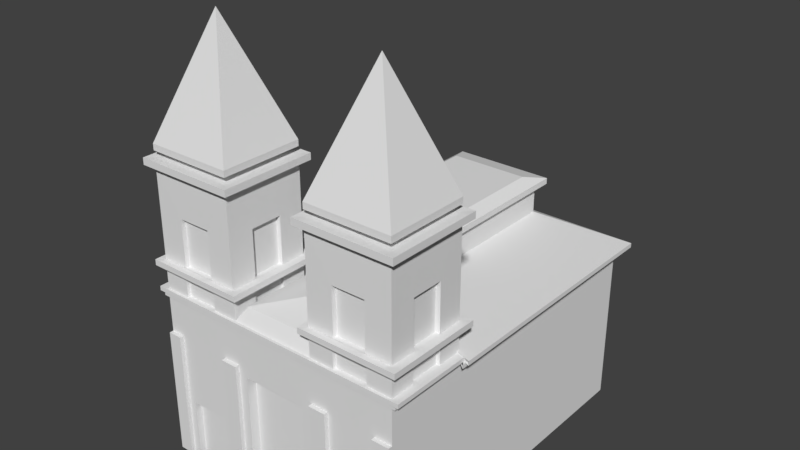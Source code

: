 # Source: Iglesia.blend  (saved by Blender 2.77.0; exported with 4.5.12 LTS)
import bpy
from mathutils import Matrix  # noqa: F401  (used for matrix-valued properties, if any)

bpy.ops.wm.read_factory_settings(use_empty=True)
scene = bpy.context.scene
scene.name = 'Scene'

# ---- collections
col_collection_1 = bpy.data.collections.new('Collection 1'); scene.collection.children.link(col_collection_1)

# ---- world
world_world = bpy.data.worlds.new('World'); scene.world = world_world
world_world.color = (0.05088, 0.05088, 0.05088)
world_world.use_sun_shadow = False
world_world.sun_shadow_jitter_overblur = 0.0
world_world.cycles.sampling_method = 'MANUAL'

# ---- meshes
me_cube_002 = bpy.data.meshes.new('Cube.002')
me_cube_002.from_pydata([(-0.7661, -0.9913, -1.799), (-0.767, -0.991, 2.241), (-0.7661, 1.034, -1.799), (-0.765, 1.032, 2.241), (-0.02583, -0.9913, -1.799), (-0.02626, -0.9915, 2.242), (-0.02583, 1.034, -1.799), (-0.02648, 1.032, 2.242), (-0.7639, -0.3189, 2.241), (-0.7661, -0.3188, -1.799), (-0.02713, -0.3185, 2.241), (-0.02583, -0.3188, -1.799), (-0.7666, 0.358, 2.241), (-0.02583, 0.3576, -1.799), (-0.7661, 0.3576, -1.799), (-0.02604, 0.3577, 2.242), (-0.6115, 0.3576, 2.242), (-0.1808, 0.3576, 2.817), (-0.1808, 0.3576, 2.242), (-0.02583, -0.3188, 5.176), (-0.02583, -0.9913, 5.176), (-0.7661, -0.9913, 5.176), (-0.7661, -0.3188, 5.176), (-0.5393, 0.3932, 2.934), (-0.7661, -0.9913, 2.148), (-0.7661, 1.034, 2.148), (-0.02583, 1.034, 2.148), (-0.02583, -0.9913, 2.148), (-0.02583, -0.3188, 2.148), (-0.7661, -0.3188, 2.148), (-0.02583, 0.3576, 2.148), (-0.7661, 0.3576, 2.148), (-0.7661, 1.034, 2.054), (-0.02583, 1.034, 2.054), (-0.02583, -0.9913, 2.054), (-0.02583, -0.3188, 2.054), (-2.97, -0.8517, 1.601), (-0.02583, 0.3576, 2.054), (-2.97, -0.9913, 1.204), (-0.7661, -0.9913, 2.054), (-0.5393, 0.3932, 4.036), (-0.2555, 0.3932, 4.036), (-0.2555, 0.3932, 2.934), (-0.5393, 0.3576, 2.934), (-0.767, -0.991, 5.042), (-0.7639, -0.3189, 5.042), (-0.02626, -0.9915, 5.043), (-0.02713, -0.3185, 5.043), (-0.7639, -0.3189, 2.817), (-0.767, -0.991, 2.817), (-0.02626, -0.9915, 2.817), (-0.02713, -0.3185, 2.817), (-0.5393, 0.3576, 4.036), (-0.2555, 0.3576, 4.036), (-0.2555, 0.3576, 2.934), (-0.05585, 0.5575, 2.642), (-0.05585, 0.5575, 2.242), (-0.05585, 0.8303, 2.642), (-0.05585, 0.8303, 2.242), (-0.02583, 0.5575, 2.642), (-0.767, -0.991, 2.932), (-0.02626, -0.9915, 2.932), (-0.02713, -0.3185, 2.932), (-0.7639, -0.3189, 2.932), (-0.7661, 1.034, 1.601), (-0.02583, 1.034, 1.601), (-0.02583, -0.9913, 1.601), (-0.02583, -0.3188, 1.601), (-2.97, 0.3576, 1.601), (-0.02583, 0.3576, 1.601), (-2.97, -0.3188, 1.601), (-0.7661, -0.9913, 1.601), (-0.7661, 1.034, 1.204), (-0.02583, 1.034, 1.204), (-0.02583, -0.9913, 1.204), (-0.02583, -0.3188, 1.204), (-2.97, 1.034, 1.601), (-0.02583, 0.3576, 1.204), (-2.97, 1.034, 2.054), (-0.7661, -0.9913, 1.204), (-0.1242, -0.4082, 5.176), (-0.1242, -0.9019, 5.176), (-0.6677, -0.9019, 5.176), (-0.6677, -0.4082, 5.176), (-0.02583, 0.5575, 2.242), (-0.02583, 0.8303, 2.642), (-0.02583, 0.8303, 2.242), (-0.8274, 0.4537, 2.942), (-0.1242, -0.4082, 5.318), (-0.1242, -0.9019, 5.318), (-0.6677, -0.9019, 5.318), (-0.6677, -0.4082, 5.318), (-0.8274, 0.4537, 2.808), (-0.8271, 0.4632, 5.032), (-0.8271, 0.4632, 5.187), (-0.7671, 0.4971, 5.473), (-0.02484, -0.3179, 5.329), (-0.02484, -0.9922, 5.329), (-0.7671, -0.9922, 5.329), (-0.7671, -0.3179, 5.329), (-0.02484, -0.3179, 5.473), (-0.02484, -0.9922, 5.473), (-0.7671, -0.9922, 5.473), (-0.7671, -0.3179, 5.473), (-0.396, -0.655, 8.153), (-0.7671, 0.4971, 5.329), (-0.6677, 0.5499, 5.318), (-0.6677, 0.5499, 5.176), (-0.7661, 0.4976, 2.932), (-0.7661, 0.4976, 2.817), (-0.7661, 0.4976, 5.043), (-0.7661, 0.4976, 5.176), (0.0354, 0.4537, 2.942), (0.0354, 0.4537, 2.808), (-0.4933, 0.7828, 7.45), (-0.02583, 0.4976, 2.932), (-0.02583, 0.4976, 2.817), (0.03516, -0.2654, 5.187), (0.03516, -1.049, 5.187), (-0.8271, -1.049, 5.187), (-0.8271, -0.2654, 5.187), (-0.02583, 0.4976, 2.242), (0.0354, 0.9111, 2.942), (-0.8271, -1.049, 5.032), (-0.8274, 0.9111, 2.942), (0.03516, -1.049, 5.032), (0.03516, -0.2654, 5.032), (0.0354, 0.9111, 2.808), (-0.8274, 0.9111, 2.808), (-0.8271, -0.2654, 5.032), (-0.7898, -1.056, 2.145), (-0.7898, -1.056, 2.245), (-0.7898, 0.3792, 2.245), (-0.7898, 1.099, 2.245), (-0.002119, 1.099, 2.245), (-0.00212, -0.3405, 2.245), (-0.00212, -1.056, 2.245), (-0.7898, -0.3405, 2.245), (-0.00212, 0.3792, 2.245), (-0.7898, 1.099, 2.145), (-0.002119, 1.099, 2.145), (-0.00212, -1.056, 2.145), (-0.00212, -0.3405, 2.145), (-2.97, 0.4909, 2.054), (-0.00212, 0.3792, 2.145), (-2.97, -0.8517, 2.054), (-0.778, -1.024, 2.053), (-0.778, -1.024, 2.15), (-0.778, 0.3684, 2.15), (-0.778, -0.3296, 2.15), (-0.01395, 0.3684, 2.15), (-0.01395, 1.066, 2.15), (-0.01395, -0.3296, 2.15), (-0.01395, -1.024, 2.15), (-0.778, 1.066, 2.15), (-0.778, 1.066, 2.053), (-0.01395, 1.066, 2.053), (-0.01395, -1.024, 2.053), (-0.01395, -0.3296, 2.053), (-2.97, -0.9913, 2.054), (-0.01395, 0.3684, 2.053), (-2.97, -0.9913, 1.601), (-0.8274, -0.2746, 2.942), (-0.8274, -0.2746, 2.808), (-0.8274, -1.058, 2.808), (0.0354, -1.058, 2.808), (0.0354, -0.2746, 2.808), (-0.8271, 0.9204, 5.032), (-0.8271, 0.9204, 5.187), (-0.7671, 0.8907, 5.473), (-0.7671, 0.8907, 5.329), (-0.6677, 0.8381, 5.318), (-0.6677, 0.8381, 5.176), (-0.02583, 0.8902, 2.932), (-0.7661, 0.8901, 2.932), (-0.8274, -1.058, 2.942), (0.0354, -1.058, 2.942), (0.0354, -0.2746, 2.942), (-0.02583, 0.8902, 2.817), (-0.7661, 0.8901, 2.817), (-0.7661, 0.8901, 5.043), (-0.7661, 0.8901, 5.176), (-0.02583, 0.8902, 2.242), (-0.06624, 0.5635, 2.934), (-0.06624, 0.5635, 4.036), (-0.06624, 0.8221, 4.036), (-0.06624, 0.8221, 2.934), (-0.02583, 0.5635, 2.934), (-0.02583, 0.5635, 4.036), (-0.02583, 0.8221, 4.036), (-3.002, -0.3455, 2.048), (-0.02583, 0.9253, 1.204), (-2.97, -0.3188, 2.054), (-0.02583, 0.9253, 1.601), (-0.02583, 0.8221, 2.934), (0.0354, 1.075, 2.942), (0.0354, 0.291, 2.942), (-0.8274, 0.291, 2.942), (0.0354, 1.075, 2.808), (0.0354, 0.291, 2.808), (-2.97, 0.3576, 2.054), (-0.02583, 0.9253, 2.054), (-0.7661, 0.9253, 2.148), (-0.02583, 0.9253, 2.148), (-0.8274, 0.291, 2.808), (-0.8274, 1.075, 2.808), (-0.02583, 0.9253, 2.242), (-0.7661, 0.9253, -1.799), (-0.02583, 0.9253, -1.799), (-0.7661, 0.9253, 2.242), (-0.8274, 1.075, 2.942), (-0.8271, 1.084, 5.032), (0.03516, 1.084, 5.032), (0.03516, 0.3006, 5.032), (-0.002119, 0.9833, 2.245), (-0.7898, 0.9833, 2.245), (-0.002119, 0.9833, 2.145), (-3.002, 0.3839, 2.048), (-0.02583, -0.5273, 2.934), (-0.02583, -0.5273, 4.036), (-0.02583, -0.7859, 4.036), (-0.02583, -0.7859, 2.934), (-0.06624, -0.5273, 2.934), (-0.06624, -0.5273, 4.036), (-0.06624, -0.7859, 4.036), (-0.06624, -0.7859, 2.934), (-0.8271, 0.3006, 5.032), (-0.8271, 1.084, 5.187), (-0.8271, 0.3006, 5.187), (0.03516, 0.3006, 5.187), (-0.01395, 0.9544, 2.15), (-0.778, 0.9544, 2.15), (-0.01395, 0.9544, 2.053), (-2.97, 0.4909, 2.148), (0.03516, 1.084, 5.187), (-0.396, 0.6943, 8.153), (-0.7671, 1.032, 5.473), (-0.7671, 0.3572, 5.473), (-0.02484, 0.3572, 5.473), (-0.02484, 1.032, 5.473), (-0.7671, 1.032, 5.329), (-0.7671, 0.3572, 5.329), (-0.7661, 0.4909, -1.799), (-0.02583, 0.4909, 2.242), (-0.02484, 0.3572, 5.329), (-0.7661, 0.4909, 2.148), (-2.97, -0.8517, 2.148), (-0.02484, 1.032, 5.329), (-0.6677, 0.9412, 5.318), (-0.6677, 0.4475, 5.318), (-2.97, 0.3576, 2.148), (-3.014, -1.105, 2.145), (-0.1242, 0.4475, 5.318), (-0.1242, 0.9412, 5.318), (-0.6677, 0.9412, 5.176), (-0.6677, 0.4475, 5.176), (-0.1242, 0.4475, 5.176), (-0.1242, 0.9412, 5.176), (-0.7639, 1.031, 2.932), (-0.02713, 1.031, 2.932), (-0.00212, 0.521, 2.245), (-2.97, -0.9913, 2.148), (-0.778, 0.506, 2.15), (-2.97, -0.3188, 2.148), (-0.02626, 0.3578, 2.932), (-0.767, 0.3584, 2.932), (-0.02713, 1.031, 2.817), (-0.02626, 0.3578, 2.817), (-0.767, 0.3584, 2.817), (-0.7639, 1.031, 2.817), (-0.02713, 1.031, 5.043), (-0.02583, 0.4909, 1.204), (-0.02583, 0.4909, 1.601), (-0.02626, 0.3578, 5.043), (-0.7639, 1.031, 5.042), (-0.767, 0.3584, 5.042), (-0.02583, 0.4909, 2.054), (-0.02583, 0.4909, 2.148), (-0.7661, 1.031, 5.176), (-0.02583, 0.4909, -1.799), (-0.7661, 0.4909, 2.242), (-0.7661, 0.3581, 5.176), (-0.02583, 0.3581, 5.176), (-0.02583, 1.031, 5.176), (-0.01395, 0.506, 2.15), (-0.00212, 0.521, 2.145), (-0.02583, 0.8622, -0.4123), (-0.02583, 0.8622, -1.799), (-0.7898, 0.521, 2.245), (-0.01395, 0.506, 2.053), (-0.02583, 0.5553, -0.4123), (-0.02583, 0.5553, -1.799), (-0.7661, -0.4592, -1.799), (-0.02583, -0.4592, 2.242), (-0.7661, -0.4592, 2.242), (-0.02583, -0.4592, -1.799), (-0.7661, -0.4592, 5.176), (-0.7661, -0.4592, 2.148), (-0.02583, -0.4592, 2.148), (-3.014, -0.3569, 2.145), (-0.02583, -0.4592, 2.054), (-0.7661, -0.4592, 5.043), (-0.7661, -0.4592, 2.817), (-0.02583, -0.4592, 2.817), (-0.7661, -0.4592, 2.932), (-0.02583, -0.4592, 2.932), (-2.97, 0.3576, 1.204), (-0.02583, -0.4592, 1.601), (-2.97, 0.4909, -1.799), (-0.02583, -0.4592, 1.204), (-0.6677, -0.5113, 5.176), (-0.6677, -0.5113, 5.318), (-0.7671, -0.4587, 5.329), (-0.7671, -0.4587, 5.473), (-0.8271, -0.429, 5.187), (-0.8271, -0.429, 5.032), (-0.00212, -0.4899, 2.245), (-0.7898, -0.4899, 2.245), (-2.97, -0.3188, 1.204), (-0.00212, -0.4899, 2.145), (-0.778, -0.4746, 2.15), (-0.01395, -0.4746, 2.15), (-2.97, -0.3188, -1.799), (-0.01395, -0.4746, 2.053), (-0.8274, -0.4383, 2.808), (0.0354, -0.4383, 2.808), (-0.8274, -0.4383, 2.942), (0.0354, -0.4383, 2.942), (-0.7661, -0.8517, -1.799), (-0.02583, -0.8517, 2.242), (-0.7661, -0.8517, 2.148), (-2.97, 0.3576, -1.799), (-0.02583, -0.8517, 2.817), (-0.02583, -0.8517, 2.932), (-2.97, -0.9913, -1.799), (-2.97, -0.8517, -1.799), (-0.4933, -0.5666, 7.45), (-0.00212, -0.9076, 2.245), (-2.97, 1.034, -1.799), (-0.778, -0.8797, 2.15), (-2.97, 1.034, 1.204), (0.0354, -0.8957, 2.808), (0.0354, -0.8957, 2.942), (-0.7661, -0.8517, 2.242), (-0.02583, -0.8517, -1.799), (-0.7661, -0.8517, 5.176), (-0.02583, -0.8517, 2.148), (-0.02583, -0.8517, 2.054), (-0.7661, -0.8517, 5.043), (-0.7661, -0.8517, 2.817), (-0.7661, -0.8517, 2.932), (-0.02583, -0.8517, 1.601), (-0.02583, -0.8517, 1.204), (-0.6677, -0.7994, 5.176), (-0.6677, -0.7994, 5.318), (-0.7671, -0.8523, 5.329), (-0.7671, -0.8523, 5.473), (-0.8271, -0.8862, 5.187), (-0.8271, -0.8862, 5.032), (-0.7898, -0.9076, 2.245), (-0.00212, -0.9076, 2.145), (-0.01395, -0.8797, 2.15), (-0.01395, -0.8797, 2.053), (-0.8274, -0.8957, 2.808), (-0.8274, -0.8957, 2.942), (0.01081, 1.034, 1.204), (0.01081, 1.034, -1.799), (0.01081, -0.9913, 1.204), (0.01081, -0.9913, -1.799), (0.01081, 0.9253, -1.799), (0.01081, -0.4592, -1.799), (0.01081, -0.3188, -1.799), (0.01081, -0.3188, 1.204), (0.01081, 0.3576, 1.204), (0.01081, 0.3576, -1.799), (0.01081, 0.9253, 1.204), (0.01081, -0.4592, 1.204), (0.01081, 0.4909, 1.204), (0.01081, 0.4909, -1.799), (0.01081, -0.8517, -1.799), (0.01081, -0.8517, 1.204), (-0.02583, -0.519, 2.242), (-0.02583, -0.519, 2.642), (-0.02583, -0.7919, 2.242), (-0.02583, -0.7919, 2.642), (-0.05585, -0.519, 2.242), (-0.05585, -0.519, 2.642), (-0.05585, -0.7919, 2.242), (-0.05585, -0.7919, 2.642), (-0.2555, -0.9918, 2.934), (-0.2555, -0.9918, 4.036), (-0.5393, -0.9918, 4.036), (-0.5393, -0.9918, 2.934), (-0.2555, -0.9562, 2.934), (-0.2555, -0.9562, 4.036), (-0.5393, -0.9562, 4.036), (-0.5393, -0.9562, 2.934), (-0.1808, -0.9918, 2.242), (-0.1808, -0.9918, 2.817), (-0.6115, -0.9918, 2.242), (-0.6115, -0.9918, 2.817), (-0.2464, -0.9918, 2.242), (-0.2464, -0.9918, 2.642), (-0.5459, -0.9918, 2.242), (-0.5459, -0.9918, 2.642), (-0.2464, -0.9653, 2.242), (-0.2464, -0.9653, 2.642), (-0.5459, -0.9653, 2.242), (-0.5459, -0.9653, 2.642), (-0.5459, 0.384, 2.242), (-0.6115, 0.3576, 2.817), (-0.2464, 0.3576, 2.642), (-0.5459, 0.3576, 2.242), (-0.2464, 0.3576, 2.242), (-0.2464, 0.384, 2.242), (-0.5459, 0.3576, 2.642), (-0.2464, 0.384, 2.642), (-0.7689, -0.7824, 2.933), (-0.7689, -0.7824, 4.035), (-0.7689, -0.5248, 4.035), (-0.7689, -0.5248, 2.933), (-0.7285, -0.7824, 2.933), (-0.7285, -0.7824, 4.035), (-0.7285, -0.5248, 4.035), (-0.7285, -0.5248, 2.933), (-0.7689, -0.8501, 2.24), (-0.7689, -0.8501, 2.816), (-0.7689, -0.4593, 2.24), (-0.7689, -0.4593, 2.816), (-0.7689, -0.7906, 2.24), (-0.7689, -0.7906, 2.64), (-0.7689, -0.5188, 2.24), (-0.7689, -0.5188, 2.64), (-0.7389, -0.7906, 2.24), (-0.7389, -0.7906, 2.64), (-0.7389, -0.5188, 2.24), (-0.7389, -0.5188, 2.64), (-0.5332, -0.3169, 2.933), (-0.5332, -0.3169, 4.035), (-0.2525, -0.3169, 4.035), (-0.2525, -0.3169, 2.933), (-0.5332, -0.3525, 2.933), (-0.5332, -0.3525, 4.035), (-0.2525, -0.3525, 4.035), (-0.2525, -0.3525, 2.933), (-0.607, -0.3169, 2.24), (-0.607, -0.3169, 2.816), (-0.1811, -0.3169, 2.24), (-0.1811, -0.3169, 2.816), (-0.5421, -0.3169, 2.24), (-0.5421, -0.3169, 2.64), (-0.246, -0.3169, 2.24), (-0.246, -0.3169, 2.64), (-0.5421, -0.3433, 2.24), (-0.5421, -0.3433, 2.64), (-0.246, -0.3433, 2.24), (-0.246, -0.3433, 2.64), (-0.5459, 0.384, 2.642), (-0.7689, 0.567, 2.933), (-0.7689, 0.567, 4.035), (-0.7689, 0.8245, 4.035), (-0.7689, 0.8245, 2.933), (-0.7285, 0.567, 2.933), (-0.7285, 0.567, 4.035), (-0.7285, 0.8245, 4.035), (-0.7285, 0.8245, 2.933), (-0.7689, 0.4993, 2.24), (-0.7689, 0.4993, 2.816), (-0.7689, 0.8901, 2.24), (-0.7689, 0.8901, 2.816), (-0.7689, 0.5588, 2.24), (-0.7689, 0.5588, 2.64), (-0.7689, 0.8305, 2.24), (-0.7689, 0.8305, 2.64), (-0.7389, 0.5588, 2.24), (-0.7389, 0.5588, 2.64), (-0.7389, 0.8305, 2.24), (-0.7389, 0.8305, 2.64), (-0.5332, 1.033, 2.933), (-0.5332, 1.033, 4.035), (-0.2525, 1.033, 4.035), (-0.2525, 1.033, 2.933), (-0.5332, 0.9969, 2.933), (-0.5332, 0.9969, 4.035), (-0.2525, 0.9969, 4.035), (-0.2525, 0.9969, 2.933), (-0.607, 1.033, 2.24), (-0.607, 1.033, 2.816), (-0.1811, 1.033, 2.24), (-0.1811, 1.033, 2.816), (-0.5421, 1.033, 2.24), (-0.5421, 1.033, 2.64), (-0.246, 1.033, 2.24), (-0.246, 1.033, 2.64), (-0.5421, 1.006, 2.24), (-0.5421, 1.006, 2.64), (-0.246, 1.006, 2.24), (-0.246, 1.006, 2.64), (-0.02583, -0.8087, -1.799), (-0.02583, -0.5023, -1.799), (-0.02583, -0.5023, -0.4425), (-0.02583, -0.8087, -0.4425), (-0.08313, 0.8622, -1.799), (-0.08313, 0.8622, -0.4123), (-0.08313, 0.5553, -1.799), (-0.08313, 0.5553, -0.4123), (-0.08313, -0.8087, -1.799), (-0.08313, -0.5023, -1.799), (-0.08313, -0.5023, -0.4425), (-0.08313, -0.8087, -0.4425), (-0.02583, -0.2221, -1.799), (-0.02583, 0.2823, -1.799), (-0.02583, 0.2823, 0.9913), (-0.02583, -0.2256, 1.007), (-0.11, -0.2221, -1.799), (-0.11, 0.2823, -1.799), (-0.11, 0.2823, 0.9913), (-0.11, -0.2256, 1.007), (-0.09368, 0.2848, 2.585), (-0.09457, -0.2456, 2.585), (-0.6966, -0.2459, 2.585), (-0.6988, 0.285, 2.585), (-0.3958, 0.01891, 2.744), (-0.7661, 1.034, 1.204), (-0.7661, 1.034, -1.799), (-0.7661, -0.8517, -1.799), (-0.7661, -0.9913, -1.799), (-0.7661, 0.3576, -1.799), (-0.7661, -0.3188, -1.799), (-0.7661, 0.4909, -1.799), (-0.7661, -0.3188, 2.148), (-0.7661, -0.9913, 2.148), (-0.7107, -1.105, 2.145), (-0.7661, 0.3576, 2.148), (-0.7661, -0.8517, 2.148), (-0.7661, 0.4909, 2.148), (-0.7661, -0.9913, 1.601), (-0.7661, -0.9913, 2.054), (-0.7661, 1.034, 2.054), (-0.7661, 1.034, 1.601), (-0.7661, -0.9913, 1.204), (-2.823, -0.3373, 2.5), (-0.7107, -1.105, 2.249), (-0.7898, 0.9833, 2.245), (-0.7107, 1.147, 2.249), (-0.7898, -0.4899, 2.245), (-0.7898, -0.3405, 2.245), (-0.7898, 0.3792, 2.245), (-0.7107, 1.147, 2.145), (-0.9606, -0.3373, 2.5), (-2.823, 0.1898, 2.5), (-0.9606, -0.2877, 2.5), (-0.7661, 1.034, 2.148), (-0.6983, -1.071, 2.048), (-0.6983, -1.071, 2.15), (-0.778, 0.3684, 2.15), (-0.778, -0.3296, 2.15), (-0.778, -0.8797, 2.15), (-0.778, 0.506, 2.15), (-0.6983, 1.113, 2.15), (-0.6983, 1.113, 2.048), (-2.823, -0.2877, 2.5), (-0.9606, 0.1898, 2.5), (-0.9606, 0.1424, 2.5), (-0.9606, -0.09813, 2.5), (-0.9606, -0.1481, 2.5), (-0.7661, 0.9253, 2.148), (-0.7661, 0.9253, -1.799), (-0.9606, 0.3829, 2.5), (-0.7898, 0.521, 2.245), (-0.778, 0.9544, 2.15), (-0.9606, 0.3443, 2.5), (-0.7661, -0.4592, -1.799), (-0.7661, -0.4592, 2.148), (-2.823, 0.3829, 2.5), (-2.823, 0.3443, 2.5), (-2.823, -0.1481, 2.5), (-0.7898, -0.9076, 2.245), (-2.823, 0.1424, 2.5), (-0.778, -0.4746, 2.15), (-2.823, -0.09813, 2.5), (-2.97, 0.4909, 1.601), (-2.97, -0.8517, 1.204), (-2.97, 0.4909, 1.204), (-3.014, -1.105, 2.249), (-3.014, 1.027, 2.249), (-3.014, 1.147, 2.249), (-3.014, -0.513, 2.249), (-3.014, -0.3569, 2.249), (-3.014, 0.3952, 2.249), (-3.014, 1.147, 2.145), (-3.014, 0.3952, 2.145), (-3.014, -0.9495, 2.145), (-3.014, 0.5435, 2.145), (-2.97, 1.034, 2.148), (-3.002, -1.071, 2.048), (-3.002, -1.071, 2.15), (-3.002, 0.3839, 2.15), (-3.002, -0.3455, 2.15), (-3.002, -0.9204, 2.15), (-3.002, 0.5277, 2.15), (-3.002, 1.113, 2.15), (-3.002, 1.113, 2.048), (-3.002, -0.9204, 2.048), (-3.002, 0.5277, 2.048), (-2.97, 0.9253, 1.204), (-2.97, 0.9253, 1.601), (-2.97, 0.9253, 2.054), (-2.97, 0.9253, 2.148), (-2.97, 0.9253, -1.799), (-3.014, 1.027, 2.145), (-3.014, 0.5435, 2.249), (-3.002, 0.9963, 2.15), (-3.002, 0.9963, 2.048), (-2.97, -0.4592, -1.799), (-2.97, -0.4592, 2.148), (-2.97, -0.4592, 2.054), (-2.97, -0.4592, 1.601), (-2.97, -0.4592, 1.204), (-3.014, -0.9495, 2.249), (-3.014, -0.513, 2.145), (-3.002, -0.497, 2.15), (-3.002, -0.497, 2.048), (-2.823, -0.3373, 3.258), (-2.823, -0.2877, 3.258), (-2.823, -0.1481, 3.258), (-2.823, 0.1424, 3.258), (-2.823, 0.1898, 3.258), (-2.823, 0.3443, 3.258), (-0.9606, -0.3373, 3.258), (-0.9606, -0.2877, 3.258), (-0.9606, 0.3829, 3.258), (-2.823, 0.3829, 3.258), (-0.9606, 0.3443, 3.258), (-0.9606, -0.09813, 3.258), (-2.823, -0.09813, 3.258), (-0.9606, -0.1481, 3.258), (-0.9606, 0.1424, 3.258), (-0.9606, 0.1898, 3.258), (-2.702, -0.2904, 3.443), (-2.702, -0.2472, 3.443), (-2.702, -0.1258, 3.443), (-2.702, 0.1269, 3.443), (-2.702, 0.1682, 3.443), (-2.702, 0.3026, 3.443), (-1.082, -0.2904, 3.443), (-1.082, -0.2472, 3.443), (-1.082, 0.3362, 3.443), (-2.702, 0.3362, 3.443), (-1.082, 0.3026, 3.443), (-1.082, -0.08232, 3.443), (-2.702, -0.08232, 3.443), (-1.082, -0.1258, 3.443), (-1.082, 0.1269, 3.443), (-1.082, 0.1682, 3.443), (-2.934, -0.3802, 3.135), (-2.934, -0.3247, 3.135), (-2.934, -0.1685, 3.135), (-2.934, 0.1565, 3.135), (-2.934, 0.2096, 3.135), (-2.934, 0.3824, 3.135), (-0.8499, -0.3802, 3.135), (-0.8499, -0.3247, 3.135), (-0.8499, 0.4256, 3.135), (-2.934, 0.4256, 3.135), (-0.8499, 0.3824, 3.276), (-0.8499, 0.3824, 3.135), (-0.8499, 0.4256, 3.276), (-2.934, 0.3824, 3.276), (-0.8499, -0.1685, 3.135), (-2.934, 0.2096, 3.276), (-0.8499, -0.3247, 3.276), (-0.8499, 0.1565, 3.135), (-0.8499, 0.2096, 3.135), (-0.8499, -0.1685, 3.276), (-0.8499, -0.1126, 3.135), (-2.934, -0.1126, 3.135), (-2.934, -0.3802, 3.276), (-2.934, -0.3247, 3.276), (-2.934, -0.1685, 3.276), (-2.934, 0.1565, 3.276), (-0.8499, -0.3802, 3.276), (-2.934, 0.4256, 3.276), (-0.8499, 0.1565, 3.276), (-0.8499, 0.2096, 3.276), (-0.8499, -0.1126, 3.276), (-2.934, -0.1126, 3.276)], [], [(192, 200, 68, 70), (72, 73, 6, 2), (6, 73, 365, 366), (74, 79, 0, 4), (207, 2, 6, 208), (460, 461, 465, 464), (466, 12, 268, 467), (292, 9, 11, 295), (77, 75, 11, 510, 513, 512, 511, 13), (200, 192, 190, 217), (75, 309, 376, 372), (12, 8, 520, 521), (9, 14, 13, 511, 510, 11), (145, 159, 595, 603), (274, 258, 461, 460), (345, 21, 82, 353), (22, 19, 117, 120), (296, 22, 120, 314), (348, 44, 123, 358), (415, 457, 416, 411), (20, 21, 119, 118), (44, 46, 125, 123), (298, 28, 142, 319), (294, 8, 137, 317), (24, 27, 141, 130), (3, 7, 134, 133), (28, 30, 144, 142), (5, 1, 131, 136), (246, 261, 251, 592), (203, 26, 140, 216), (35, 37, 160, 158), (27, 24, 147, 153), (318, 306, 331, 322), (30, 28, 152, 150), (201, 33, 156, 232), (297, 29, 149, 320), (618, 318, 322, 614), (277, 30, 150, 284), (412, 413, 414, 409), (415, 412, 409, 457), (409, 414, 416, 457), (18, 17, 411, 413), (445, 8, 48, 446), (410, 16, 412, 415), (44, 60, 392, 391), (440, 437, 441, 444), (437, 438, 442, 441), (397, 5, 50, 398), (293, 10, 51, 303), (47, 62, 440, 439), (413, 411, 416, 414), (12, 16, 410, 268), (17, 410, 415, 411), (53, 52, 40, 41), (304, 63, 162, 326), (43, 54, 42, 23), (54, 53, 41, 42), (49, 50, 165, 164), (23, 42, 41, 40), (349, 49, 164, 363), (63, 62, 177, 162), (273, 275, 52, 53), (605, 340, 338, 609), (276, 37, 69, 272), (262, 231, 570, 558), (37, 35, 67, 69), (34, 39, 71, 66), (347, 34, 66, 351), (32, 33, 65, 64), (9, 292, 572, 528), (139, 25, 552, 548), (272, 69, 77, 271), (215, 133, 544, 543), (69, 67, 75, 77), (66, 71, 79, 74), (351, 66, 74, 352), (64, 65, 73, 72), (132, 288, 569, 547), (264, 273, 53, 54), (20, 19, 80, 81), (19, 22, 83, 80), (21, 20, 81, 82), (52, 43, 23, 40), (85, 59, 55, 57), (84, 86, 58, 56), (59, 84, 56, 55), (88, 91, 99, 96), (56, 58, 57, 55), (353, 82, 90, 354), (182, 178, 85, 86), (81, 80, 88, 89), (116, 121, 84, 59), (80, 83, 91, 88), (82, 81, 89, 90), (97, 96, 100, 101), (90, 89, 97, 98), (354, 90, 98, 355), (89, 88, 96, 97), (100, 103, 336, 104), (96, 99, 103, 100), (98, 97, 101, 102), (355, 98, 102, 356), (121, 182, 86, 84), (102, 101, 104), (336, 356, 102, 104), (101, 100, 104), (86, 85, 57, 58), (181, 111, 107, 172), (180, 110, 93, 167), (480, 481, 485, 484), (258, 274, 479, 478), (179, 109, 92, 128), (172, 107, 106, 171), (171, 106, 105, 170), (170, 105, 95, 169), (236, 169, 95, 114), (358, 123, 119, 357), (167, 93, 94, 168), (128, 92, 87, 124), (123, 125, 118, 119), (173, 115, 112, 122), (125, 126, 117, 118), (126, 129, 120, 117), (267, 116, 113, 199), (199, 113, 112, 196), (265, 108, 87, 197), (47, 45, 129, 126), (15, 121, 116, 267), (281, 111, 94, 228), (46, 47, 126, 125), (19, 20, 118, 117), (278, 181, 172, 254), (154, 155, 560, 559), (260, 138, 144, 285), (64, 72, 523, 539), (138, 135, 142, 144), (136, 131, 130, 141), (337, 136, 141, 360), (133, 134, 140, 139), (245, 31, 533, 535), (8, 12, 132, 137), (26, 25, 139, 140), (15, 10, 135, 138), (329, 5, 136, 337), (130, 131, 542, 532), (148, 262, 558, 555), (243, 15, 138, 260), (209, 3, 133, 215), (359, 317, 545, 577), (284, 150, 160, 289), (25, 202, 566, 552), (150, 152, 158, 160), (153, 147, 146, 157), (361, 153, 157, 362), (154, 151, 156, 155), (202, 245, 535, 566), (346, 27, 153, 361), (39, 34, 157, 146), (25, 26, 151, 154), (300, 35, 158, 323), (202, 25, 154, 231), (33, 32, 155, 156), (29, 31, 148, 149), (32, 64, 539, 538), (111, 181, 168, 94), (274, 180, 167, 211), (274, 270, 480, 479), (485, 482, 483, 484), (363, 164, 175, 364), (164, 165, 176, 175), (325, 166, 177, 327), (166, 163, 162, 177), (303, 51, 166, 325), (178, 116, 59, 85), (108, 174, 124, 87), (61, 60, 175, 176), (51, 48, 163, 166), (269, 179, 128, 205), (254, 172, 171, 248), (333, 61, 176, 342), (248, 171, 170, 240), (240, 170, 169, 236), (211, 167, 168, 227), (205, 128, 124, 210), (46, 61, 221, 220), (220, 221, 225, 224), (62, 47, 219, 218), (47, 46, 220, 219), (225, 222, 223, 224), (218, 219, 223, 222), (221, 218, 222, 225), (219, 220, 224, 223), (113, 127, 122, 112), (116, 178, 127, 113), (259, 173, 122, 195), (189, 188, 184, 185), (187, 194, 186, 183), (194, 189, 185, 186), (183, 186, 185, 184), (270, 273, 188, 189), (259, 270, 189, 194), (188, 187, 183, 184), (328, 0, 526, 525), (245, 202, 231, 262), (72, 2, 524, 523), (151, 230, 232, 156), (280, 209, 215, 288), (7, 206, 214, 134), (131, 359, 577, 542), (155, 32, 538, 560), (134, 214, 216, 140), (273, 264, 187, 188), (115, 264, 196, 112), (266, 269, 205, 198), (264, 265, 197, 196), (178, 266, 198, 127), (198, 205, 210, 195), (127, 198, 195, 122), (204, 199, 196, 197), (92, 204, 197, 87), (283, 282, 229, 234), (273, 270, 212, 213), (133, 139, 548, 544), (65, 193, 191, 73), (207, 242, 529, 567), (33, 201, 193, 65), (270, 274, 211, 212), (212, 211, 227, 234), (213, 212, 234, 229), (226, 213, 229, 228), (93, 226, 228, 94), (238, 239, 235), (114, 95, 237, 235), (26, 203, 230, 151), (276, 201, 232, 289), (277, 203, 216, 285), (237, 238, 235), (105, 241, 237, 95), (352, 74, 367, 380), (241, 244, 238, 237), (242, 207, 208, 287, 291, 279), (330, 24, 531, 534), (147, 339, 557, 554), (14, 242, 279, 13), (247, 240, 236, 239), (239, 236, 114, 235), (30, 277, 285, 144), (37, 276, 289, 160), (252, 253, 247, 244), (106, 249, 241, 105), (249, 252, 244, 241), (71, 39, 537, 536), (0, 79, 540, 526), (244, 247, 239, 238), (255, 256, 252, 249), (257, 254, 248, 253), (256, 257, 253, 252), (107, 255, 249, 106), (14, 9, 528, 527), (12, 280, 288, 132), (297, 330, 534, 573), (31, 245, 262, 148), (253, 248, 240, 247), (281, 282, 256, 255), (283, 278, 254, 257), (282, 283, 257, 256), (258, 259, 195, 210), (109, 268, 204, 92), (268, 267, 199, 204), (137, 132, 547, 546), (230, 284, 289, 232), (206, 243, 260, 214), (31, 29, 530, 533), (214, 260, 285, 216), (174, 258, 210, 124), (270, 259, 481, 480), (182, 7, 266, 178), (18, 15, 267, 17), (478, 479, 483, 482), (481, 478, 482, 485), (275, 265, 43, 52), (486, 3, 269, 487), (275, 273, 213, 226), (193, 272, 271, 191), (201, 276, 272, 193), (282, 281, 228, 229), (110, 275, 226, 93), (181, 278, 227, 168), (278, 283, 234, 227), (203, 277, 284, 230), (191, 271, 279, 291, 290, 286, 287, 208), (111, 281, 255, 107), (62, 305, 327, 177), (332, 303, 325, 341), (341, 325, 327, 342), (163, 324, 326, 162), (347, 300, 323, 362), (28, 298, 321, 152), (152, 321, 323, 158), (29, 297, 573, 530), (10, 293, 316, 135), (135, 316, 319, 142), (149, 148, 555, 556), (129, 315, 314, 120), (99, 312, 313, 103), (91, 311, 312, 99), (83, 310, 311, 91), (67, 307, 309, 75), (292, 328, 525, 572), (35, 300, 307, 67), (146, 147, 554, 553), (48, 302, 324, 163), (350, 304, 326, 364), (303, 332, 384, 382), (444, 441, 442, 443), (45, 47, 439, 438), (330, 297, 320, 339), (79, 71, 536, 540), (317, 137, 546, 545), (343, 294, 317, 359), (346, 298, 319, 360), (45, 301, 315, 129), (345, 296, 314, 357), (22, 296, 310, 83), (231, 154, 559, 570), (328, 292, 295, 499, 498, 344), (4, 344, 379, 368), (0, 328, 344, 4), (39, 146, 553, 537), (21, 345, 357, 119), (27, 346, 360, 141), (1, 343, 359, 131), (24, 330, 339, 147), (5, 329, 332, 50), (60, 350, 364, 175), (2, 207, 567, 524), (24, 130, 532, 531), (242, 14, 527, 529), (339, 320, 579, 557), (34, 347, 362, 157), (165, 341, 342, 176), (50, 332, 341, 165), (305, 333, 342, 327), (324, 363, 364, 326), (298, 346, 361, 321), (321, 361, 362, 323), (293, 329, 337, 316), (316, 337, 360, 319), (315, 358, 357, 314), (103, 313, 356, 336), (312, 355, 356, 313), (311, 354, 355, 312), (310, 353, 354, 311), (307, 351, 352, 309), (300, 347, 351, 307), (302, 349, 363, 324), (63, 45, 438, 437), (439, 440, 444, 443), (320, 149, 556, 579), (288, 215, 543, 569), (301, 348, 358, 315), (296, 345, 353, 310), (309, 352, 344, 498, 501, 500, 499, 295), (380, 367, 368, 379), (377, 373, 374, 378), (365, 375, 369, 366), (372, 376, 370, 371), (191, 208, 369, 375), (295, 11, 371, 370), (74, 4, 368, 367), (344, 352, 380, 379), (73, 191, 375, 365), (271, 77, 373, 377), (208, 6, 366, 369), (77, 13, 374, 373), (309, 295, 370, 376), (13, 279, 378, 374), (11, 75, 372, 371), (279, 271, 377, 378), (381, 382, 386, 385), (329, 293, 381, 383), (332, 329, 383, 384), (293, 303, 382, 381), (387, 385, 386, 388), (384, 383, 387, 388), (383, 381, 385, 387), (382, 384, 388, 386), (391, 392, 396, 395), (61, 46, 390, 389), (46, 44, 391, 390), (396, 393, 394, 395), (389, 390, 394, 393), (392, 389, 393, 396), (390, 391, 395, 394), (398, 400, 404, 402), (1, 399, 400, 49), (401, 402, 406, 405), (400, 399, 403, 404), (397, 398, 402, 401), (407, 405, 406, 408), (404, 403, 407, 408), (403, 401, 405, 407), (404, 408, 406, 402), (45, 63, 420, 419), (425, 1, 49, 426), (419, 420, 424, 423), (60, 44, 418, 417), (44, 45, 419, 418), (424, 421, 422, 423), (417, 418, 422, 421), (420, 417, 421, 424), (418, 419, 423, 422), (426, 428, 432, 430), (8, 427, 428, 48), (429, 430, 434, 433), (428, 427, 431, 432), (425, 426, 430, 429), (435, 433, 434, 436), (432, 431, 435, 436), (431, 429, 433, 435), (432, 436, 434, 430), (446, 448, 452, 450), (10, 447, 448, 51), (449, 450, 454, 453), (448, 447, 451, 452), (445, 446, 450, 449), (455, 453, 454, 456), (452, 451, 455, 456), (451, 449, 453, 455), (452, 456, 454, 450), (265, 275, 459, 458), (275, 274, 460, 459), (465, 462, 463, 464), (458, 459, 463, 462), (461, 458, 462, 465), (459, 460, 464, 463), (467, 469, 473, 471), (3, 468, 469, 269), (470, 471, 475, 474), (469, 468, 472, 473), (466, 467, 471, 470), (476, 474, 475, 477), (473, 472, 476, 477), (472, 470, 474, 476), (473, 477, 475, 471), (487, 489, 493, 491), (7, 488, 489, 266), (490, 491, 495, 494), (489, 488, 492, 493), (486, 487, 491, 490), (496, 494, 495, 497), (493, 492, 496, 497), (492, 490, 494, 496), (493, 497, 495, 491), (502, 503, 505, 504), (498, 499, 507, 506), (500, 501, 509, 508), (507, 508, 509, 506), (290, 291, 504, 505), (291, 287, 502, 504), (501, 498, 506, 509), (499, 500, 508, 507), (286, 290, 505, 503), (287, 286, 503, 502), (515, 516, 517, 514), (513, 510, 514, 517), (511, 512, 516, 515), (512, 513, 517, 516), (510, 511, 515, 514), (519, 522, 520), (8, 10, 519, 520), (10, 15, 518, 519), (15, 12, 521, 518), (521, 522, 518), (520, 522, 521), (518, 522, 519), (439, 443, 442, 438), (541, 549, 629, 623), (562, 571, 633, 638), (568, 574, 632, 631), (575, 550, 627, 628), (549, 551, 630, 629), (550, 578, 626, 627), (563, 562, 638, 637), (556, 555, 597, 598), (619, 584, 541, 561), (538, 539, 76, 78), (553, 554, 596, 595), (527, 528, 322, 331), (557, 579, 621, 599), (525, 526, 334, 335), (548, 552, 594, 590), (560, 538, 78, 602), (526, 540, 38, 334), (579, 556, 598, 621), (523, 524, 338, 340), (536, 537, 159, 161), (537, 553, 595, 159), (543, 544, 568, 571), (544, 586, 574, 568), (539, 523, 340, 76), (573, 534, 246, 615), (535, 533, 250, 233), (558, 570, 612, 600), (572, 525, 335, 614), (534, 531, 261, 246), (570, 559, 601, 612), (544, 548, 590, 586), (533, 530, 263, 250), (530, 573, 615, 263), (569, 543, 571, 562), (611, 589, 578, 550), (531, 532, 251, 261), (559, 560, 602, 601), (540, 536, 161, 38), (528, 572, 614, 322), (542, 577, 551, 549), (555, 558, 600, 597), (524, 567, 609, 338), (587, 619, 561, 576), (566, 535, 233, 608), (554, 557, 599, 596), (552, 566, 608, 594), (532, 542, 584, 251), (529, 527, 331, 308), (567, 529, 308, 609), (616, 192, 70, 617), (607, 78, 76, 606), (70, 68, 306, 318), (617, 70, 318, 618), (606, 76, 340, 605), (588, 589, 591, 299), (587, 588, 299, 620), (585, 586, 590, 610), (233, 250, 591, 593), (250, 263, 299, 591), (598, 597, 217, 190), (621, 598, 190, 622), (612, 601, 602, 613), (143, 200, 217, 604), (78, 607, 613, 602), (600, 612, 613, 604), (594, 608, 610, 590), (611, 585, 610, 593), (581, 606, 605, 583), (143, 607, 606, 581), (583, 605, 609, 308), (306, 583, 308, 331), (200, 143, 581, 68), (68, 581, 583, 306), (589, 611, 593, 591), (597, 600, 604, 217), (607, 143, 604, 613), (608, 233, 593, 610), (599, 621, 622, 603), (619, 587, 620, 592), (36, 617, 618, 582), (145, 616, 617, 36), (192, 616, 622, 190), (263, 615, 620, 299), (582, 618, 614, 335), (38, 582, 335, 334), (159, 145, 36, 161), (161, 36, 582, 38), (584, 619, 592, 251), (596, 599, 603, 595), (616, 145, 603, 622), (615, 246, 592, 620), (586, 585, 575, 574), (577, 545, 565, 551), (589, 588, 580, 578), (545, 546, 564, 565), (584, 542, 549, 541), (588, 587, 576, 580), (546, 547, 563, 564), (585, 611, 550, 575), (547, 569, 562, 563), (654, 653, 683, 684), (633, 631, 663, 666), (623, 629, 661, 655), (636, 634, 675, 669), (628, 627, 659, 660), (634, 637, 672, 675), (627, 626, 658, 659), (574, 575, 628, 632), (561, 541, 623, 624), (564, 563, 637, 634), (580, 576, 625, 635), (576, 561, 624, 625), (565, 564, 634, 636), (578, 580, 635, 626), (551, 565, 636, 630), (571, 568, 631, 633), (649, 647, 648, 644), (652, 650, 651, 641), (650, 653, 642, 651), (654, 649, 644, 643), (646, 652, 641, 640), (653, 654, 643, 642), (645, 646, 640, 639), (652, 646, 671, 674), (638, 633, 666, 673), (625, 624, 656, 657), (624, 623, 655, 656), (637, 638, 673, 672), (651, 642, 680, 686), (641, 651, 686, 679), (648, 647, 667, 682), (644, 648, 682, 668), (676, 657, 679, 686), (661, 662, 671, 681), (664, 660, 668, 682), (655, 661, 681, 677), (666, 663, 667, 665), (660, 659, 670, 668), (662, 669, 674, 671), (672, 673, 684, 683), (663, 664, 682, 667), (658, 676, 686, 680), (656, 655, 677, 678), (673, 666, 665, 684), (657, 656, 678, 679), (675, 672, 683, 685), (659, 658, 680, 670), (669, 675, 685, 674), (629, 630, 662, 661), (639, 640, 678, 677), (632, 628, 660, 664), (631, 632, 664, 663), (640, 641, 679, 678), (635, 625, 657, 676), (649, 654, 684, 665), (642, 643, 670, 680), (626, 635, 676, 658), (653, 650, 685, 683), (643, 644, 668, 670), (650, 652, 674, 685), (645, 639, 677, 681), (647, 649, 665, 667), (630, 636, 669, 662), (646, 645, 681, 671)])
_uv = me_cube_002.uv_layers.new(name='UVMap')
_uv.uv.foreach_set('vector', [0.3298, 1.001, 0.1111, 1.001, 0.1111, 0.8829, 0.3298, 0.8829, 0.3633, 0.7842, 0.00903, 0.7842, 0.00903, 0.004889, 0.3633, 0.004889, 0.4138, 0.01212, 0.4138, 0.9628, 0.3613, 0.9629, 0.3613, 0.01219, 0.3359, 0.7794, 0.002036, 0.7794, 0.002036, 9.382e-05, 0.3359, 9.385e-05, 1.712, 6.196e-05, 1.858, 6.199e-05, 1.858, 0.3656, 1.712, 0.3656, 0.3111, 0.3036, 0.3111, 0.0001374, 0.3248, 0.01379, 0.3227, 0.2869, 0.5944, 0.7085, 0.5477, 0.7014, 0.5825, 0.5482, 0.6292, 0.5552, 0.2215, 6.553e-05, 0.3005, 6.553e-05, 0.3005, 0.4163, 0.2215, 0.4163, 0.314, 0.8213, 0.06459, 0.8188, 0.1228, 0.3572, 0.09731, 0.3559, 0.1709, -0.004677, 0.3055, -0.0005954, 0.3221, 0.3597, 0.3022, 0.3599, 0.6343, 0.0457, 0.334, 0.0457, 0.3221, 0.02648, 0.646, 0.02648, 0.06511, 0.3819, 7.317e-05, 0.3819, 7.317e-05, 0.3649, 0.06511, 0.3649, 0.9788, 0.9999, 9.892e-05, 0.9999, 0.1056, 0.4935, 0.8731, 0.4935, 0.3005, 6.553e-05, 0.6807, 6.553e-05, 0.6807, 0.4163, 0.3007, 0.4295, 0.3006, 0.4229, 0.3005, 0.4163, 0.09735, 0.0457, 0.03538, 0.0457, 2.99e-05, 0.02648, 0.06687, 0.02648, 0.7655, 0.5478, 0.7654, -0.0007563, 0.832, -0.000497, 0.8321, 0.286, 0.07181, 0.2182, 0.07433, 0.06729, 0.1808, 0.1619, 0.1774, 0.2868, 0.06955, 0.768, 0.8625, 0.7741, 0.9286, 0.8328, 0.001131, 0.827, 0.06648, 0.6097, 0.06955, 0.768, 0.001131, 0.827, 9.635e-05, 0.6436, 0.6483, 0.04142, 0.5665, 0.04271, 0.5317, 0.006908, 0.6277, 0.006424, 0.2093, 0.4357, 0.2166, 0.4276, 0.2986, 0.4215, 0.3087, 0.4316, 0.8622, 0.06281, 0.07433, 0.06729, 0.008226, 0.005162, 0.928, 9.635e-05, 0.5665, 0.04271, 0.5648, 0.487, 0.5298, 0.524, 0.5317, 0.006908, 0.3592, 0.2231, 0.4166, 0.2021, 0.4113, 0.2151, 0.3502, 0.2374, 0.277, 0.001069, 0.3421, 1.103e-05, 0.3321, 0.01216, 0.2627, 0.01216, 0.03013, 5.673e-05, 0.1416, 0.3025, 0.1186, 0.322, 5.673e-05, 0.0001345, 0.969, 0.3534, 0.968, 0.01145, 0.9988, 7.787e-05, 0.9999, 0.3648, 0.4166, 0.2021, 0.6932, 0.1011, 0.7056, 0.1076, 0.4113, 0.2151, 0.031, 0.01133, 0.0303, 0.3543, 7.317e-05, 0.3648, 0.001124, 7.317e-05, 0.1124, 0.02642, 0.05039, 0.02642, 2.99e-05, 2.99e-05, 0.06894, 2.99e-05, 0.9254, 0.01629, 0.9698, 7.853e-05, 0.9999, 0.0001577, 0.9527, 0.01741, 0.3377, 0.3588, 0.6601, 0.359, 0.6652, 0.3648, 0.3325, 0.3646, 0.0, 0.0, 0.0, 0.0, 0.0, 0.0, 0.0, 0.0, 0.3298, 0.7798, 0.1111, 0.7798, 0.1111, -0.0007563, 0.3298, -0.0007563, 0.0, 0.0, 0.0, 0.0, 0.0, 0.0, 0.0, 0.0, 0.9313, 0.3592, 0.9831, 0.3593, 0.9986, 0.365, 0.9451, 0.365, 0.0, 0.0, 0.0, 0.0, 0.0, 0.0, 0.0, 0.0, 0.3752, 0.7798, 0.3298, 0.7798, 0.3298, -0.0007563, 0.3752, -0.0007563, 0.0, 0.0, 0.0, 0.0, 0.0, 0.0, 0.0, 0.0, 0.2093, 0.3169, 0.3097, 0.3046, 0.3016, 0.316, 0.2187, 0.3242, 0.2093, 0.4357, 0.2093, 0.3169, 0.2187, 0.3242, 0.2166, 0.4276, 0.2621, 0.0002358, 0.5234, 0.0002358, 0.5234, 0.3496, 0.2621, 0.3496, 0.8712, 0.0002851, 0.8712, 0.2729, 0.8285, 0.1898, 0.8285, 0.0003069, 0.5963, 0.2733, 0.4911, 0.2729, 0.4911, 0.0002807, 0.5963, 0.000662, 0.5907, 0.2729, 0.5907, 0.0002818, 0.6334, 0.0003043, 0.6334, 0.1898, 0.3362, 0.5477, 0.3362, 9.382e-05, 0.4389, 0.0007727, 0.4389, 0.2868, 0.209, 0.613, 0.209, 0.6916, 0.199, 0.6916, 0.199, 0.613, 0.209, 0.6916, 0.209, 0.9999, 0.199, 0.9999, 0.199, 0.6916, 0.9588, 0.0003027, 1.028, 0.0003027, 1.028, 0.1497, 0.9588, 0.1497, 0.7572, 0.3258, 0.8025, 0.3258, 0.8025, 0.4158, 0.7572, 0.4159, -0.003094, 0.9999, -0.003094, 0.0002782, 0.148, 0.0005644, 0.148, 0.5226, 0.3097, 0.3046, 0.3087, 0.4316, 0.2986, 0.4215, 0.3016, 0.316, 0.4896, 9.015e-05, 0.5907, 0.0002818, 0.5907, 0.2729, 0.4893, 0.2725, 0.8712, 0.2729, 0.5907, 0.2729, 0.6334, 0.1898, 0.8285, 0.1898, 0.3475, 0.557, 0.3475, 0.443, 0.3619, 0.443, 0.3619, 0.557, 0.07235, 0.6945, 0.07597, 0.8564, 0.002434, 0.9088, 0.0005817, 0.719, 0.31, 0.3046, 0.3894, 0.3046, 0.3894, 0.3146, 0.31, 0.3146, 0.3475, 0.9999, 0.3475, 0.557, 0.3619, 0.557, 0.3619, 0.9999, 0.06239, 0.7264, 0.8115, 0.7271, 0.8741, 0.7953, 0.0009697, 0.7953, 0.02408, -0.007762, 0.9314, -0.007762, 0.9314, 0.9921, 0.02408, 0.9921, 0.06296, 0.5853, 0.06239, 0.7264, 0.0009697, 0.7953, 0.0001224, 0.6301, 0.07597, 0.8564, 0.9254, 0.857, 0.998, 0.909, 0.002434, 0.9088, 0.4891, 0.9999, 0.006509, 0.9995, 0.1549, 0.5233, 0.3398, 0.5233, -0.07245, 0.7798, -0.1075, 0.7798, -0.1075, -0.000756, -0.07245, -0.0007561, 0.3432, 0.9871, 0.2929, 0.9853, 0.3042, 0.902, 0.3542, 0.9038, 0.0, 0.0, 0.0, 0.0, 0.0, 0.0, 0.0, 0.0, 0.2929, 0.9853, 0.04342, 0.9766, 0.04639, 0.8974, 0.3042, 0.902, 0.3359, 0.9999, 0.002036, 0.9999, 0.002036, 0.8823, 0.3359, 0.8823, -0.1383, 0.975, -0.185, 0.9756, -0.1896, 0.9016, -0.1434, 0.8997, 0.3633, 1.005, 0.00903, 1.005, 0.00903, 0.8871, 0.3633, 0.8871, 0.3005, 6.553e-05, 0.2215, 6.553e-05, 0.2215, 6.553e-05, 0.3005, 6.553e-05, 0.0001376, 0.1155, 0.02761, 0.1908, 0.02761, 0.1908, 0.0001376, 0.1155, 0.3542, 0.9038, 0.3042, 0.902, 0.314, 0.8213, 0.3802, 0.8236, 0.9464, 0.01217, 1.0, 0.01218, 1.0, 0.01218, 0.9464, 0.01217, 0.3042, 0.902, 0.04639, 0.8974, 0.06459, 0.8188, 0.314, 0.8213, 0.3359, 0.8823, 0.002036, 0.8823, 0.002036, 0.7794, 0.3359, 0.7794, -0.1434, 0.8997, -0.1896, 0.9016, -0.211, 0.8325, -0.1541, 0.8221, 0.3633, 0.8871, 0.00903, 0.8871, 0.00903, 0.7842, 0.3633, 0.7842, 0.6661, 0.01216, 0.7319, 0.01216, 0.7319, 0.01216, 0.6661, 0.01216, 0.4891, 0.0004702, 0.4891, 0.9999, 0.3398, 0.5233, 0.3398, 0.001328, 0.8622, 0.06281, 0.8625, 0.7741, 0.758, 0.6781, 0.7582, 0.158, 0.8625, 0.7741, 0.06955, 0.768, 0.1819, 0.6715, 0.758, 0.6781, 0.07433, 0.06729, 0.8622, 0.06281, 0.7582, 0.158, 0.1808, 0.1619, 0.3475, 0.443, 0.3475, 5.474e-05, 0.3619, 5.464e-05, 0.3619, 0.443, 0.5857, 0.05541, 0.3349, 0.05541, 0.3349, 0.02782, 0.5857, 0.02782, 0.3349, 7.449e-05, 0.5857, 7.457e-05, 0.5857, 0.02767, 0.3349, 0.02767, 1.084, 0.05795, 1.084, -0.004648, 1.094, -0.004648, 1.094, 0.05795, 1.596, 1.798, 1.571, -0.7579, 2.002, -1.25, 2.027, 2.266, 0.5182, 0.35, 0.7564, 0.35, 0.7564, 0.6994, 0.5182, 0.6994, 0.2032, 0.4661, 0.1794, 0.5496, 9.548e-05, 0.6225, 9.548e-05, 0.4239, 1.191, -0.004648, 1.191, 0.08539, 1.172, 0.05796, 1.172, -0.004642, 0.5022, 0.7819, 0.7161, 0.45, 0.912, 0.4083, 0.5903, 0.9999, 1.065, 0.08539, 1.065, -0.004657, 1.084, -0.004648, 1.084, 0.05795, 0.7161, 0.45, 0.459, 0.1876, 0.4309, 9.548e-05, 0.912, 0.4083, 0.1794, 0.5496, 0.5022, 0.7819, 0.5903, 0.9999, 9.548e-05, 0.6225, 1.126, -0.9449, -0.126, 1.374, -0.6229, 1.105, 0.6287, -1.213, -0.647, -0.7465, -0.6974, 1.796, -1.132, 2.266, -1.082, -1.266, -0.0456, -0.7622, -0.647, -0.7465, -1.082, -1.266, -0.357, -1.247, -0.6974, 1.796, 1.596, 1.798, 2.027, 2.266, -1.132, 2.266, -1.183, -4.305, 1.458, -4.305, 0.4839, 2.785, 0.1375, 5.305, -0.8299, -0.1615, 1.83, -0.1615, 1.83, 0.3563, -0.8299, 0.3563, 2.314, 0.8498, -1.463, 0.0804, -1.314, -0.655, 2.463, 0.1144, -0.8351, 0.5963, -1.782, 0.5963, -1.782, -0.382, -0.8351, -0.382, 0.0, 0.0, 0.0, 0.0, 0.0, 0.0, 0.0, 0.0, -1.006, -3.731, 1.276, -3.417, -1.006, 4.731, -0.5675, 2.766, 1.237, -3.851, 1.709, -3.792, -0.5675, 5.199, -3.832, 0.1301, -2.988, -1.581, 3.457, 2.659, 1.172, -0.004642, 1.172, 0.05796, 1.162, 0.05796, 1.162, -0.004643, 0.0666, 0.7758, 0.07225, 0.3838, 0.178, 0.4526, 0.179, 0.6953, 0.04176, 0.1424, 0.04142, 0.3517, 0.006424, 0.3723, 0.002241, 0.1203, 0.1988, 0.3047, 0.1988, 0.613, 0.1888, 0.613, 0.1888, 0.3047, 0.7162, 0.004889, 0.7162, 0.5525, 0.6058, 0.2912, 0.6058, 0.00515, 0.02511, 0.07454, 0.025, 0.2324, 5.464e-05, 0.2501, 0.0001836, 0.06602, 0.2631, 0.3711, 0.2685, 0.5618, 0.05342, 0.6474, 9.347e-05, 0.2139, -0.7387, -0.006772, -0.7356, 1.01, -1.189, 1.293, -1.235, -0.3426, 2.082, 0.6896, -1.09, 0.6896, -1.09, -0.4752, 2.082, -0.4752, -1.143, -4.656, 0.8671, -4.441, 0.863, -4.406, -1.143, 2.951, 0.2076, 0.1984, 8.906e-05, 0.1984, 8.906e-05, 8.906e-05, 0.2076, 8.967e-05, 0.7911, 0.3969, 0.2076, 0.3969, 0.2076, 0.1986, 0.7911, 0.1986, 0.7911, 0.1712, 0.2076, 0.1712, 0.2076, 8.273e-05, 0.7911, 8.273e-05, 0.0001459, 0.0001459, 0.9993, 0.0001459, 0.9993, 0.1802, 0.000146, 0.1802, 0.928, 0.6941, 0.9281, 0.2397, 0.9999, 0.1886, 0.9999, 0.7187, -0.007003, 0.005005, 0.9928, 0.005005, 0.9928, 0.3087, -0.007003, 0.3087, 0.9276, 0.9999, 9.642e-05, 0.9942, 0.001131, 0.827, 0.9286, 0.8328, 0.3222, 0.2886, 0.3225, 0.2325, 0.3474, 0.2502, 0.347, 0.3157, 7.249e-05, 0.3829, 0.07554, 0.3829, 0.07554, 0.6128, 7.249e-05, 0.6128, 0.07161, 0.07914, 0.07196, 0.2403, 9.533e-05, 0.1891, 0.001323, 0.0002974, 0.9669, 0.491, 0.965, 0.04533, 0.9999, 9.978e-05, 0.9999, 0.5296, 1.02, -0.00466, 1.065, -0.004657, 1.065, 0.08539, 1.02, 0.08538, 0.07489, 0.2327, 0.07225, 0.3838, 0.007715, 0.3458, 0.008745, 0.1704, 0.5648, 0.487, 0.9669, 0.491, 0.9999, 0.5296, 0.5298, 0.524, 0.8625, 0.7741, 0.8622, 0.06281, 0.928, 9.635e-05, 0.9286, 0.8328, 0.06955, 0.9343, 0.0666, 0.7758, 0.179, 0.6953, 0.1822, 0.8378, 0.01385, 0.2285, 0.01385, 0.341, 0.01385, 0.341, 0.01385, 0.2285, 0.7319, -0.01495, 0.666, -0.01495, 0.666, -0.1855, 0.7319, -0.1855, 0.3633, 0.8871, 0.3633, 0.7842, 0.3633, 0.7842, 0.3633, 0.8871, 0.666, -0.01495, 0.3321, -0.01495, 0.3321, -0.1855, 0.666, -0.1855, 0.9129, 0.4516, 0.0001459, 0.4516, 0.000146, 0.3362, 0.9129, 0.3362, 0.06898, -0.01495, 7.249e-05, -0.01495, 7.249e-05, -0.1855, 0.06898, -0.1855, 0.0001376, 0.0001376, 0.9129, 0.0001376, 0.9129, 0.1155, 0.0001376, 0.1155, 0.0, 0.0, 0.0, 0.0, 0.0, 0.0, 0.0, 0.0, 0.3421, 1.103e-05, 0.6562, 0.00124, 0.6661, 0.01216, 0.3321, 0.01216, 0.8854, 0.1908, 0.02761, 0.1908, 0.0001376, 0.1155, 0.9129, 0.1155, 0.6557, 0.01124, 0.3426, 0.01176, 0.3324, 7.666e-05, 0.6656, 7.765e-05, 0.09574, 0.01114, 0.031, 0.01133, 0.001124, 7.317e-05, 0.06987, 7.395e-05, 0.000146, 0.3362, 0.0001459, 0.4516, 0.0001459, 0.4516, 0.000146, 0.3362, 0.0, 0.0, 0.0, 0.0, 0.0, 0.0, 0.0, 0.0, 0.7173, 0.01114, 0.6557, 0.01124, 0.6656, 7.765e-05, 0.7313, 7.765e-05, 0.9195, 0.001081, 0.9691, 0.0005563, 1.0, 0.01218, 0.9464, 0.01217, 0.06892, 0.01216, 0.2627, 0.01216, 0.2627, 0.01216, 0.06892, 0.01216, 0.7099, 0.1519, 0.646, 0.1519, 0.646, -0.01441, 0.7099, -0.01441, 0.9693, 0.05929, 0.9182, 0.0595, 0.9182, 0.0595, 0.9693, 0.05929, 0.646, 0.1519, 0.3221, 0.1519, 0.3221, -0.01441, 0.646, -0.01441, 0.8855, 0.5646, 0.0001459, 0.5643, 0.0001846, 0.4519, 0.8855, 0.4522, 0.0669, 0.1519, 7.249e-05, 0.1519, 7.249e-05, -0.01441, 0.0669, -0.01441, 0.01385, 0.2285, 0.8992, 0.2285, 0.8992, 0.341, 0.01385, 0.341, 0.0, 0.0, 0.0, 0.0, 0.0, 0.0, 0.0, 0.0, 0.0, 0.0, 0.0, 0.0, 0.0, 0.0, 0.0, 0.0, 0.01558, 0.005676, 0.01675, 0.359, 0.001261, 0.3647, 6.041e-05, 6.046e-05, 0.02761, 0.1908, 0.8854, 0.1908, 0.8992, 0.2285, 0.01385, 0.2285, 0.2707, 0.3589, 0.3377, 0.3588, 0.3325, 0.3646, 0.2633, 0.3646, 0.9182, 0.0595, 0.9693, 0.05929, 0.9846, 0.06539, 0.9318, 0.065, 0.9831, 0.3593, 0.9844, 0.005676, 0.9999, 6.041e-05, 0.9986, 0.365, 0.3464, 0.06023, 0.6513, 0.06047, 0.6565, 0.06087, 0.3411, 0.06061, 0.3633, 1.005, 0.3633, 0.8871, 0.3633, 0.8871, 0.3633, 1.005, 0.07225, 0.3838, 0.0666, 0.7758, 9.641e-05, 0.8097, 0.007715, 0.3458, 0.04533, 0.03504, 0.04176, 0.1424, 0.002241, 0.1203, 9.978e-05, 9.978e-05, 0.7162, 0.5525, 0.3636, 0.5526, 0.4715, 0.2911, 0.6058, 0.2912, 0.03594, 5.047e-05, 0.9479, 5.047e-05, 0.9479, 0.9999, 0.03594, 0.9999, 0.2076, 0.3425, 8.273e-05, 0.3425, 8.273e-05, 0.1714, 0.2076, 0.1714, 0.0001459, 0.1805, 0.9999, 0.1805, 0.9999, 0.3359, 0.0001459, 0.3359, 0.2878, 0.1525, 0.3637, 0.1525, 0.3637, 0.3824, 0.2878, 0.3824, 0.4506, 0.4735, 0.2093, 0.4735, 0.2093, 0.4359, 0.4506, 0.4359, 0.8123, 0.188, 0.8103, 0.04551, 0.8738, 0.0001224, 0.8751, 0.1665, 1.191, 0.08539, 1.065, 0.08539, 1.084, 0.05795, 1.172, 0.05796, 0.07196, 0.2403, 0.07247, 0.6946, 0.0007137, 0.7192, 9.533e-05, 0.1891, 0.9272, 0.07808, 0.07163, 0.07895, 0.00137, 9.533e-05, 0.9988, 0.0001417, 0.8103, 0.04551, 0.06602, 0.04584, 0.001692, 0.0002562, 0.8738, 0.0001224, 0.02621, 0.01821, 0.02511, 0.07454, 0.0001836, 0.06602, 0.000676, 0.0001109, 0.2639, 0.1435, 0.2631, 0.3711, 9.347e-05, 0.2139, 0.1065, 9.407e-05, 0.9281, 0.2397, 0.9272, 0.07808, 0.9988, 0.0001417, 0.9999, 0.1886, -0.7288, -0.6353, -0.7387, -0.006772, -1.235, -0.3426, -1.249, -1.068, 3.218, 0.6896, 2.082, 0.6896, 2.082, -0.4752, 3.218, -0.4752, 0.9999, 0.3969, 0.7911, 0.3969, 0.7911, 0.1986, 0.9999, 0.1986, 0.9999, 0.1712, 0.7911, 0.1712, 0.7911, 8.273e-05, 0.9999, 8.273e-05, 0.5336, 0.3303, 0.5336, 0.0001822, 0.639, 0.0004654, 0.639, 0.1729, 0.1071, 0.3036, 0.1071, 0.0001374, 0.1209, 0.01379, 0.1187, 0.287, 0.8787, 0.0001193, 0.8787, 0.3303, 0.7716, 0.1729, 0.7716, 0.0004656, 0.8787, 0.3303, 0.5336, 0.3303, 0.639, 0.1729, 0.7716, 0.1729, 0.02744, -0.006105, 0.8383, -0.006105, 0.8383, 0.9938, 0.02744, 0.9938, 0.209, 0.0009725, 0.209, 0.3044, 0.1953, 0.2908, 0.1975, 0.01759, 0.1071, 0.0001374, 0.209, 0.0009725, 0.1975, 0.01759, 0.1209, 0.01379, 0.209, 0.3044, 0.1071, 0.3036, 0.1187, 0.287, 0.1953, 0.2908, 0.07554, 0.3829, 0.2878, 0.3829, 0.2878, 0.6128, 0.07554, 0.6128, 0.3225, 0.2325, 0.3225, 0.07462, 0.3474, 0.06609, 0.3474, 0.2502, 0.9255, 0.8569, 0.928, 0.6941, 0.9999, 0.7187, 0.9982, 0.909, 0.3348, 0.9999, 7.497e-05, 0.9972, 0.03804, 0.9426, 0.2896, 0.9551, 7.449e-05, 7.449e-05, 0.3348, 0.002817, 0.2968, 0.05743, 0.04523, 0.04493, 0.3348, 0.002817, 0.3348, 0.9999, 0.2896, 0.9551, 0.2968, 0.05743, 0.008039, 4.844e-05, 0.8502, 4.844e-05, 0.8502, 1.0, 0.008039, 1.0, 0.8211, 0.3303, 0.005812, 0.3303, 0.2549, 0.1729, 0.5682, 0.1729, 0.8211, 0.0001193, 0.8211, 0.3303, 0.5682, 0.1729, 0.5682, 0.0004654, 7.497e-05, 0.9972, 7.449e-05, 7.449e-05, 0.04523, 0.04493, 0.03804, 0.9426, -0.6706, 6.202e-05, -0.8577, 6.199e-05, -0.8577, 6.199e-05, -0.6706, 6.202e-05, 0.0, 0.0, 0.0, 0.0, 0.0, 0.0, 0.0, 0.0, 0.3633, 0.7842, 0.3633, 0.004889, 0.3633, 0.004889, 0.3633, 0.7842, 0.9699, 0.1519, 0.9179, 0.1519, 0.9179, -0.01441, 0.9699, -0.01441, 0.7179, 0.001073, 0.9195, 0.001081, 0.9464, 0.01217, 0.7319, 0.01216, 0.968, 0.01145, 0.9185, 0.01114, 0.9453, 7.798e-05, 0.9988, 7.787e-05, 1.103e-05, 0.01218, 0.06892, 0.01216, 0.06892, 0.01216, 1.103e-05, 0.01218, 0.9999, 6.041e-05, 0.9844, 0.005676, 0.9844, 0.005676, 0.9999, 6.041e-05, 0.9999, -0.01495, 0.9463, -0.01495, 0.9463, -0.1855, 0.9999, -0.1855, 0.005812, 0.3303, 0.005814, 0.0001816, 0.2549, 0.000465, 0.2549, 0.1729, 0.9281, 0.2397, 0.9271, 0.07805, 0.9987, 9.533e-05, 0.9999, 0.1886, 0.3217, 0.01807, 0.02621, 0.01821, 0.000676, 0.0001109, 0.3469, 5.464e-05, 0.9271, 0.07805, 0.07161, 0.07914, 0.001323, 0.0002974, 0.9987, 9.533e-05, 0.3225, 0.07462, 0.3217, 0.01807, 0.3469, 5.464e-05, 0.3474, 0.06609, 0.9999, 0.677, 0.0001376, 0.677, 0.0001378, 0.5216, 0.9999, 0.5216, 0.2878, 0.3829, 0.3637, 0.3829, 0.3637, 0.6128, 0.2878, 0.6128, 0.0003915, 0.3157, 0.347, 0.3157, 0.347, 0.3696, 0.0003893, 0.3696, 0.2076, 0.1712, 8.277e-05, 0.1712, 8.273e-05, 8.273e-05, 0.2076, 8.273e-05, 0.8636, 0.9411, 0.8639, 0.2288, 0.9298, 0.1661, 0.9298, 0.9999, 0.487, 0.4352, 0.491, 0.03305, 0.5296, 9.978e-05, 0.524, 0.4702, 0.0001376, 0.0001376, 0.0001376, 0.1155, 0.0001376, 0.1155, 0.0001376, 0.0001376, 0.5664, 0.9094, 0.5239, 0.908, 0.5338, 0.8315, 0.5768, 0.8328, 0.9999, 6.563e-05, 0.7557, 6.557e-05, 0.7557, 6.557e-05, 0.9999, 6.563e-05, 0.5532, 0.9951, 0.5111, 0.9935, 0.5239, 0.908, 0.5664, 0.9094, 0.491, 0.03305, 0.04533, 0.03504, 9.978e-05, 9.978e-05, 0.5296, 9.978e-05, 0.9993, 0.5213, 0.0001376, 0.5213, 0.0001376, 0.3413, 0.9993, 0.3413, -0.007003, 0.3089, 0.9928, 0.3089, 0.9928, 0.6126, -0.007003, 0.6126, 0.007962, 0.004438, 0.929, 9.641e-05, 0.9298, 0.1661, 0.008745, 0.1704, 0.2076, 0.3969, 8.906e-05, 0.3969, 8.906e-05, 0.1986, 0.2076, 0.1986, 3.067, -2.415, 2.516, -0.9791, -1.971, 3.541, -1.143, 2.951, 0.863, -4.406, 1.388, -4.34, -1.143, 5.656, 0.0, 0.0, 0.0, 0.0, 0.0, 0.0, 0.0, 0.0, 0.7238, 0.3591, 0.9313, 0.3592, 0.9451, 0.365, 0.731, 0.3648, 0.7478, 0.08117, 0.9254, 0.01629, 0.9527, 0.01741, 0.7636, 0.08644, -1.06, -3.931, 1.33, -3.603, -1.06, 4.931, -1.09, 0.6896, -2.218, 0.6896, -2.218, -0.4752, -1.09, -0.4752, 0.1299, 0.3819, 0.06525, 0.3819, 0.06525, 0.3649, 0.1299, 0.3649, -1.557, -0.3031, 2.557, -0.3031, 2.557, 0.4979, -1.557, 0.4979, 0.7557, 6.557e-05, 0.9999, 6.563e-05, 0.9999, 0.4163, 0.7558, 0.4248, 0.7557, 0.4205, 0.7557, 0.4163, 0.09617, 0.05924, 0.0306, 0.05905, 0.0306, 0.05905, 0.09617, 0.05924, 0.01539, 0.06511, 0.0831, 0.06471, 0.0831, 0.06471, 0.01539, 0.06511, 0.6807, 6.553e-05, 0.7557, 6.557e-05, 0.7557, 0.4163, 0.6807, 0.4163, 1.866, 0.3633, -0.8658, 0.3633, -0.8658, -0.1685, 1.866, -0.1685, -1.161, -4.224, 1.436, -4.224, 0.478, 2.746, 0.1375, 5.224, 0.6932, 0.1011, 0.7478, 0.08117, 0.7636, 0.08644, 0.7056, 0.1076, 0.6601, 0.359, 0.7238, 0.3591, 0.731, 0.3648, 0.6652, 0.3648, 1.788, 1.575, 1.788, -0.6805, 2.249, -1.11, 2.249, 1.999, -0.7356, 1.01, -0.717, 1.544, -1.197, 1.965, -1.189, 1.293, -0.717, 1.544, 1.788, 1.575, 2.249, 1.999, -1.197, 1.965, 0.002036, 0.8823, 0.002036, 0.9999, 0.002036, 0.9999, 0.002036, 0.8823, 0.002036, 9.382e-05, 0.002036, 0.7794, 0.002036, 0.7794, 0.002036, 9.382e-05, 1.623, -0.6765, 0.3713, 1.642, -0.1256, 1.374, 1.126, -0.9447, 0.2757, 0.6698, 0.7561, 0.7019, 0.9999, 0.874, 0.1488, 0.8414, 0.7573, 0.2072, 0.2639, 0.1435, 0.1065, 9.407e-05, 0.9319, 9.347e-05, 0.7561, 0.7019, 0.7573, 0.2072, 0.9319, 9.347e-05, 0.9999, 0.874, 0.2685, 0.5618, 0.2757, 0.6698, 0.1488, 0.8414, 0.05342, 0.6474, 0.6807, 6.553e-05, 0.3005, 6.553e-05, 0.3005, 6.553e-05, 0.6807, 6.553e-05, 0.6562, 0.00124, 0.7179, 0.001073, 0.7319, 0.01216, 0.6661, 0.01216, 0.0, 0.0, 0.0, 0.0, 0.0, 0.0, 0.0, 0.0, 0.0, 0.0, 0.0, 0.0, 0.0, 0.0, 0.0, 0.0, 1.788, -0.6805, -0.7288, -0.6353, -1.249, -1.068, 2.249, -1.11, 0.07489, 0.2327, 0.8639, 0.2288, 0.7596, 0.3241, 0.1814, 0.3275, 0.8636, 0.9411, 0.06955, 0.9343, 0.1822, 0.8378, 0.759, 0.8448, 0.8639, 0.2288, 0.8636, 0.9411, 0.759, 0.8448, 0.7596, 0.3241, 0.07613, 0.8565, 0.9255, 0.8569, 0.9982, 0.909, 0.002613, 0.909, 0.025, 0.2324, 0.02478, 0.2884, 0.0003915, 0.3157, 5.464e-05, 0.2501, 0.02478, 0.2884, 0.3222, 0.2886, 0.347, 0.3157, 0.0003915, 0.3157, 0.3321, 0.01216, 0.6661, 0.01216, 0.6661, 0.01216, 0.3321, 0.01216, 0.9179, 0.1519, 0.7099, 0.1519, 0.7099, -0.01441, 0.9179, -0.01441, 0.9185, 0.01114, 0.7173, 0.01114, 0.7313, 7.765e-05, 0.9453, 7.798e-05, 0.6513, 0.06047, 0.3464, 0.06023, 0.3464, 0.06023, 0.6513, 0.06047, 0.9463, -0.01495, 0.7319, -0.01495, 0.7319, -0.1855, 0.9463, -0.1855, 0.07247, 0.6946, 0.07613, 0.8565, 0.002613, 0.909, 0.0007137, 0.7192, 0.3636, 0.5526, 0.3636, 0.004992, 0.4715, 0.005149, 0.4715, 0.2911, 1.191, -0.004648, 1.237, -0.004677, 1.236, 0.08533, 1.191, 0.08539, 0.8712, 0.0002851, 0.9721, 0.0002862, 0.9719, 0.2729, 0.8712, 0.2729, 0.1988, 0.6916, 0.1988, 0.9999, 0.1888, 0.9999, 0.1888, 0.6916, 0.1988, 0.613, 0.1988, 0.6916, 0.1888, 0.6916, 0.1888, 0.613, 0.006509, 0.9995, 0.006509, 9.015e-05, 0.1549, 0.001329, 0.1549, 0.5233, 0.7922, 0.1545, 0.7166, 0.1542, 0.7172, 0.004905, 0.7923, 0.005133, 0.0427, 0.4335, 0.487, 0.4352, 0.524, 0.4702, 0.006907, 0.4683, 0.5239, 0.908, 0.3542, 0.9038, 0.3802, 0.8236, 0.5338, 0.8315, 0.5111, 0.9935, 0.3432, 0.9871, 0.3542, 0.9038, 0.5239, 0.908, 0.8639, 0.2288, 0.07489, 0.2327, 0.008745, 0.1704, 0.9298, 0.1661, 0.04142, 0.3517, 0.0427, 0.4335, 0.006907, 0.4683, 0.006424, 0.3723, 0.0666, 0.7758, 0.06955, 0.9343, 0.0009861, 0.9934, 9.641e-05, 0.8097, 0.06955, 0.9343, 0.8636, 0.9411, 0.9298, 0.9999, 0.0009861, 0.9934, 0.0, 0.0, 0.0, 0.0, 0.0, 0.0, 0.0, 0.0, 0.5338, 0.8315, 0.3802, 0.8236, 0.3937, 0.36, 0.373, 0.359, 0.4144, 0.1423, 0.5134, 0.1423, 0.5541, 0.3591, 0.5338, 0.36, 0.07225, 0.3838, 0.07489, 0.2327, 0.1814, 0.3275, 0.178, 0.4526, 0.9254, 0.857, 0.9279, 0.6942, 0.9998, 0.7188, 0.998, 0.909, 0.8123, 0.5856, 0.8123, 0.188, 0.8751, 0.1665, 0.8751, 0.6303, 0.07554, 0.1525, 0.2878, 0.1525, 0.2878, 0.3824, 0.07554, 0.3824, 0.9999, 0.3425, 0.7911, 0.3425, 0.7911, 0.1714, 0.9999, 0.1714, 0.08335, 0.3589, 0.2707, 0.3589, 0.2633, 0.3646, 0.07, 0.3646, 0.0, 0.0, 0.0, 0.0, 0.0, 0.0, 0.0, 0.0, 0.3221, 0.1519, 0.2549, 0.1519, 0.2549, -0.01441, 0.3221, -0.01441, 0.0, 0.0, 0.0, 0.0, 0.0, 0.0, 0.0, 0.0, 0.3426, 0.01176, 0.2775, 0.01114, 0.2632, 7.594e-05, 0.3324, 7.666e-05, 0.3321, -0.01495, 0.2628, -0.01495, 0.2628, -0.1855, 0.3321, -0.1855, 0.3411, 0.06061, 0.6565, 0.06087, 0.6565, 0.06087, 0.3411, 0.06061, 0.9999, 0.1984, 0.7911, 0.1984, 0.7911, 9.027e-05, 0.9999, 9.027e-05, 2.782, 0.5963, 1.829, 0.5963, 1.829, -0.3819, 2.782, -0.3819, 1.571, -0.7579, 1.006, -0.7711, 1.311, -1.245, 2.002, -1.25, 0.459, 0.1876, 0.3709, 0.2374, 0.2676, 0.06677, 0.4309, 9.548e-05, 0.04639, 0.8974, -0.004339, 0.8969, -0.004133, 0.816, 0.06459, 0.8188, 0.2215, 6.553e-05, 0.0008526, 6.553e-05, 0.0008526, 6.553e-05, 0.2215, 6.553e-05, 0.04342, 0.9766, -0.006136, 0.9758, -0.004339, 0.8969, 0.04639, 0.8974, 0.0001846, 0.4519, 0.0001459, 0.5643, 0.0001459, 0.5643, 0.0001846, 0.4519, 0.06602, 0.04584, 0.06325, 0.1877, 0.0004505, 0.1663, 0.001692, 0.0002562, 0.07195, 0.2401, 0.07235, 0.6945, 0.0005817, 0.719, 9.533e-05, 0.1889, 0.7572, 0.4159, 0.6311, 0.4159, 0.6503, 0.3885, 0.738, 0.3885, 0.09379, -0.003856, 0.9318, -0.003856, 0.9318, 0.996, 0.09379, 0.996, 0.4909, 0.9997, -0.003094, 0.9999, 0.148, 0.5226, 0.3362, 0.5226, 0.0, 0.0, 0.0, 0.0, 0.0, 0.0, 0.0, 0.0, 0.002036, 0.7794, 0.002036, 0.8823, 0.002036, 0.8823, 0.002036, 0.7794, 0.2627, 0.01216, 0.3321, 0.01216, 0.3321, 0.01216, 0.2627, 0.01216, 0.09484, 0.001074, 0.277, 0.001069, 0.2627, 0.01216, 0.06892, 0.01216, 0.1986, 0.2817, 0.3592, 0.2231, 0.3502, 0.2374, 0.1794, 0.2998, 0.965, 0.04533, 0.8576, 0.04176, 0.8797, 0.002241, 0.9999, 9.978e-05, 0.07181, 0.2182, 0.06648, 0.6097, 9.635e-05, 0.6436, 0.007337, 0.1803, 0.06955, 0.768, 0.06648, 0.6097, 0.1786, 0.5292, 0.1819, 0.6715, 0.9318, 0.065, 0.9846, 0.06539, 0.9846, 0.06539, 0.9318, 0.065, 0.0008526, 6.553e-05, 0.2215, 6.553e-05, 0.2215, 0.4163, 0.0008839, 0.4201, 0.0007854, 0.4163, 0.0008526, 0.4163, -0.8577, 0.3656, -0.6706, 0.3656, -0.6706, 0.3837, -0.8577, 0.3837, -0.8577, 6.199e-05, -0.6706, 6.202e-05, -0.6706, 0.3656, -0.8577, 0.3656, 0.01558, 0.005676, 6.041e-05, 6.046e-05, 6.041e-05, 6.046e-05, 0.01558, 0.005676, 0.07433, 0.06729, 0.07181, 0.2182, 0.007337, 0.1803, 0.008226, 0.005162, 0.1416, 0.3025, 0.1986, 0.2817, 0.1794, 0.2998, 0.1186, 0.322, 0.03023, 0.001416, 0.09484, 0.001074, 0.06892, 0.01216, 1.103e-05, 0.01218, 0.0306, 0.05905, 0.09617, 0.05924, 0.0831, 0.06471, 0.01539, 0.06511, 0.5862, 0.3258, 0.6311, 0.3258, 0.6311, 0.4159, 0.5862, 0.4159, 0.07163, 0.07895, 0.07195, 0.2401, 9.533e-05, 0.1889, 0.00137, 9.533e-05, 1.858, 6.199e-05, 1.712, 6.196e-05, 1.712, 6.196e-05, 1.858, 6.199e-05, 0.03013, 5.673e-05, 5.673e-05, 0.0001345, 5.673e-05, 0.0001345, 0.03013, 5.673e-05, 0.7557, 6.557e-05, 0.6807, 6.553e-05, 0.6807, 6.553e-05, 0.7557, 6.557e-05, 0.0, 0.0, 0.0, 0.0, 0.0, 0.0, 0.0, 0.0, 0.01675, 0.359, 0.08335, 0.3589, 0.07, 0.3646, 0.001261, 0.3647, 7.249e-05, 0.1525, 0.07554, 0.1525, 0.07554, 0.3824, 7.249e-05, 0.3824, 0.8115, 0.7271, 0.8123, 0.5856, 0.8751, 0.6303, 0.8741, 0.7953, 0.9279, 0.6942, 0.9281, 0.2397, 0.9999, 0.1886, 0.9998, 0.7188, 0.7911, 0.3425, 0.2076, 0.3425, 0.2076, 0.1714, 0.7911, 0.1714, 0.0, 0.0, 0.0, 0.0, 0.0, 0.0, 0.0, 0.0, 0.2549, 0.1519, 0.0669, 0.1519, 0.0669, -0.01441, 0.2549, -0.01441, 0.2775, 0.01114, 0.09574, 0.01114, 0.06987, 7.395e-05, 0.2632, 7.594e-05, 0.2628, -0.01495, 0.06898, -0.01495, 0.06898, -0.1855, 0.2628, -0.1855, 0.7911, 0.1984, 0.2076, 0.1984, 0.2076, 8.967e-05, 0.7911, 9.027e-05, -0.5675, -4.076, 1.24, -3.882, 1.237, -3.851, -0.5675, 2.766, 1.829, 0.5963, -0.8351, 0.5963, -0.8351, -0.382, 1.829, -0.3819, 1.006, -0.7711, -0.0456, -0.7622, -0.357, -1.247, 1.311, -1.245, 0.3709, 0.2374, 0.2032, 0.4661, 9.548e-05, 0.4239, 0.2676, 0.06677, -0.004339, 0.8969, -0.1434, 0.8997, -0.1541, 0.8221, -0.004133, 0.816, -0.006136, 0.9758, -0.1383, 0.975, -0.1434, 0.8997, -0.004339, 0.8969, 0.06325, 0.1877, 0.06296, 0.5853, 0.0001224, 0.6301, 0.0004505, 0.1663, 0.4909, 8.994e-05, 0.4909, 0.9997, 0.3362, 0.5226, 0.3362, 0.0005652, 0.209, 0.3047, 0.209, 0.613, 0.199, 0.613, 0.199, 0.3047, 0.0, 0.0, 0.0, 0.0, 0.0, 0.0, 0.0, 0.0, 0.7319, 0.01216, 0.9464, 0.01217, 0.9464, 0.01217, 0.7319, 0.01216, 0.8576, 0.04176, 0.6483, 0.04142, 0.6277, 0.006424, 0.8797, 0.002241, 0.06648, 0.6097, 0.07181, 0.2182, 0.1774, 0.2868, 0.1786, 0.5292, -0.004133, 0.816, -0.1541, 0.8221, -0.07146, 0.3518, -0.0776, 0.3514, -0.05619, 0.2571, -0.01218, 0.2581, -0.02128, 0.3529, 0.02879, 0.3549, -0.1684, 0.8172, -0.2167, 0.8242, -0.1303, 0.3492, -0.08492, 0.3512, 0.3644, 0.8146, 0.3275, 0.8154, 0.3241, 0.3598, 0.3803, 0.3599, 0.5857, 0.8315, 0.5507, 0.8315, 0.5507, 0.3599, 0.5857, 0.3599, 0.0496, 0.8098, 0.01007, 0.8103, 0.05062, 0.3553, 0.1096, 0.3568, 0.5338, 0.8315, 0.5338, 0.36, 0.5507, 0.3599, 0.5507, 0.8315, -0.1443, 0.3656, 0.04406, 0.3656, 0.04406, 0.3837, -0.1443, 0.3837, 0.4147, 0.97, 0.4147, 0.01219, 0.4676, 0.01212, 0.4676, 0.9699, -0.07146, 0.3518, -0.1541, 0.8221, -0.1684, 0.8172, -0.08492, 0.3512, 0.2421, 0.3819, 0.1919, 0.3819, 0.1919, 0.3649, 0.2421, 0.3649, 0.1917, 0.3819, 0.13, 0.3819, 0.13, 0.3649, 0.1917, 0.3649, 1.712, 0.3656, 1.858, 0.3656, 1.858, 0.3837, 1.712, 0.3837, 0.314, 0.8213, 0.3022, 0.3599, 0.3241, 0.3598, 0.3275, 0.8154, -0.004133, 0.816, 0.02879, 0.3549, 0.05062, 0.3553, 0.01007, 0.8103, 0.9509, 0.3656, 1.13, 0.3656, 1.13, 0.3837, 0.9509, 0.3837, 0.1228, 0.3572, 0.06459, 0.8188, 0.0496, 0.8098, 0.1096, 0.3568, 0.3937, 0.36, 0.3802, 0.8236, 0.3644, 0.8146, 0.3803, 0.3599, 0.01882, 0.3947, 0.1212, 0.3966, 0.1339, 0.4054, 0.01023, 0.4054, 0.0, 0.0, 0.0, 0.0, 0.0, 0.0, 0.0, 0.0, 0.6311, 0.4159, 0.6311, 0.3258, 0.6503, 0.3259, 0.6503, 0.3885, 0.7572, 0.3258, 0.7572, 0.4159, 0.738, 0.3885, 0.738, 0.3259, 0.5239, 0.0002358, 0.7621, 0.0002358, 0.7621, 0.3496, 0.5239, 0.3496, 0.1152, 0.3214, 0.01283, 0.3196, 0.0001374, 0.3107, 0.1238, 0.3107, 0.01283, 0.3196, 0.01882, 0.3947, 0.01023, 0.4054, 0.0001374, 0.3107, 0.1212, 0.3966, 0.1152, 0.3214, 0.1238, 0.3107, 0.1339, 0.4054, 0.09473, 0.2909, 0.0968, 0.0157, 0.1069, 0.0001374, 0.1069, 0.3019, 0.6702, 0.000302, 0.6702, 0.548, 0.5669, 0.2868, 0.5669, 0.0007721, 0.6702, 0.548, 0.3362, 0.5477, 0.4389, 0.2868, 0.5669, 0.2868, 0.06411, 0.01177, 0.9538, 0.01177, 0.9538, 1.012, 0.06411, 1.012, 0.01228, 0.01972, 0.01021, 0.2949, 0.0001374, 0.3105, 0.0001375, 0.008741, 0.0968, 0.0157, 0.01228, 0.01972, 0.0001375, 0.008741, 0.1069, 0.0001374, 0.01021, 0.2949, 0.09473, 0.2909, 0.1069, 0.3019, 0.0001374, 0.3105, 0.282, 0.9371, 0.1542, 0.9371, 0.1737, 0.8851, 0.2625, 0.8851, 0.6706, 9.382e-05, 0.7407, 0.0003027, 0.7407, 0.1497, 0.6706, 0.1495, 0.9292, 0.0003149, 0.9292, 0.1042, 0.9172, 0.1042, 0.9172, 0.0003149, 0.7407, 0.1497, 0.7407, 0.0003027, 0.7703, 0.0003148, 0.7703, 0.1042, 0.9588, 0.0003027, 0.9588, 0.1497, 0.9292, 0.1042, 0.9292, 0.0003149, 0.0002358, 0.0002358, 0.2616, 0.0002358, 0.2616, 0.3496, 0.0002358, 0.3496, 0.7703, 0.1042, 0.7703, 0.0003148, 0.7822, 0.0003149, 0.7822, 0.1042, 0.31, 0.3322, 0.3938, 0.3322, 0.3938, 0.3396, 0.31, 0.3396, 0.06656, 0.8223, 0.06656, 0.7955, 0.3696, 0.7955, 0.3696, 0.8223, 0.5477, 0.5478, 0.5477, -0.0007535, 0.6143, -0.0004951, 0.6143, 0.286, 0.5932, 0.8627, 0.5477, 0.8625, 0.5477, 0.7129, 0.5932, 0.7131, 0.2093, 0.3036, 0.2093, 0.0001374, 0.223, 0.01379, 0.2208, 0.2869, 0.765, -0.0007563, 0.765, 0.5478, 0.6976, 0.286, 0.6976, -0.0004947, 0.765, 0.5478, 0.5477, 0.5478, 0.6143, 0.286, 0.6976, 0.286, 0.05739, 0.009279, 0.8299, 0.009279, 0.8299, 1.009, 0.05739, 1.009, 0.3108, 0.0009352, 0.3108, 0.3044, 0.2971, 0.2907, 0.2993, 0.01757, 0.2093, 0.0001374, 0.3108, 0.0009352, 0.2993, 0.01757, 0.223, 0.01379, 0.3108, 0.3044, 0.2093, 0.3036, 0.2208, 0.2869, 0.2971, 0.2907, 0.5932, 0.7131, 0.7196, 0.7131, 0.7003, 0.7587, 0.6125, 0.7587, 0.765, 0.8625, 0.7196, 0.8627, 0.7196, 0.7131, 0.765, 0.7129, 0.6125, 0.8627, 0.6125, 0.7587, 0.6222, 0.7587, 0.6222, 0.8627, 0.7196, 0.7131, 0.7196, 0.8627, 0.7003, 0.8627, 0.7003, 0.7587, 0.5932, 0.8627, 0.5932, 0.7131, 0.6125, 0.7587, 0.6125, 0.8627, 0.7626, 0.0002358, 0.9998, 0.0002358, 0.9998, 0.3496, 0.7626, 0.3496, 0.7003, 0.7587, 0.7003, 0.8627, 0.6906, 0.8627, 0.6906, 0.7587, 0.386, 0.3233, 0.31, 0.3233, 0.31, 0.3149, 0.386, 0.3149, 0.7114, 0.7955, 0.7114, 0.8259, 0.4363, 0.8259, 0.4363, 0.7955, 0.5963, 0.000662, 0.8819, 0.000662, 0.8384, 0.08373, 0.6399, 0.08373, 0.9851, 0.2727, 0.8819, 0.2733, 0.8819, 0.000662, 0.9851, 8.994e-05, 0.4203, 0.1949, 0.4203, 0.3069, 0.4129, 0.3069, 0.4129, 0.1949, 0.8819, 0.000662, 0.8819, 0.2733, 0.8384, 0.2733, 0.8384, 0.08373, 0.5963, 0.2733, 0.5963, 0.000662, 0.6399, 0.08373, 0.6399, 0.2733, 0.0002358, 0.35, 0.2587, 0.35, 0.2587, 0.6994, 0.0002358, 0.6994, 0.4203, 0.0001374, 0.4203, 0.1121, 0.4129, 0.1121, 0.4129, 0.0001375, 0.4203, 0.1121, 0.4203, 0.1949, 0.4129, 0.1949, 0.4129, 0.1121, 0.0, 0.0, 0.0, 0.0, 0.0, 0.0, 0.0, 0.0, 0.9828, -0.0007563, 0.9828, 0.5478, 0.9153, 0.286, 0.9153, -0.0004955, 0.9828, 0.5478, 0.7655, 0.5478, 0.8321, 0.286, 0.9153, 0.286, 0.8382, 0.009279, 0.01896, 0.009279, 0.01896, 1.009, 0.8382, 1.009, 0.4126, 0.0009353, 0.4126, 0.3044, 0.3989, 0.2907, 0.4011, 0.01757, 0.3111, 0.0001374, 0.4126, 0.0009353, 0.4011, 0.01757, 0.3248, 0.01379, 0.4126, 0.3044, 0.3111, 0.3036, 0.3227, 0.2869, 0.3989, 0.2907, 0.6292, 0.5552, 0.7449, 0.5657, 0.7298, 0.608, 0.6386, 0.6021, 0.8044, 0.7069, 0.76, 0.7102, 0.7449, 0.5657, 0.7888, 0.5626, 0.6107, 0.7111, 0.6386, 0.6021, 0.6469, 0.6118, 0.6189, 0.7125, 0.7449, 0.5657, 0.76, 0.7102, 0.7453, 0.7114, 0.7298, 0.608, 0.5944, 0.7085, 0.6292, 0.5552, 0.6386, 0.6021, 0.6107, 0.7111, 0.7568, 0.35, 0.994, 0.35, 0.994, 0.6994, 0.7568, 0.6994, 0.7298, 0.608, 0.7453, 0.7114, 0.733, 0.7125, 0.7218, 0.614, 0.386, 0.332, 0.31, 0.332, 0.31, 0.3236, 0.386, 0.3236, 0.7298, 0.608, 0.7218, 0.614, 0.6469, 0.6118, 0.6386, 0.6021, 0.7923, 0.005133, 0.9961, 0.005185, 0.965, 0.05069, 0.8233, 0.05065, 1.07, 0.1542, 0.996, 0.1545, 0.9961, 0.005185, 1.07, 0.004889, 0.3726, 5.464e-05, 0.3726, 0.1609, 0.362, 0.1609, 0.362, 5.464e-05, 0.9961, 0.005185, 0.996, 0.1545, 0.965, 0.1545, 0.965, 0.05069, 0.7922, 0.1545, 0.7923, 0.005133, 0.8233, 0.05065, 0.8233, 0.1545, 0.2592, 0.35, 0.5177, 0.35, 0.5177, 0.6994, 0.2592, 0.6994, 0.3726, 0.2799, 0.3726, 0.4407, 0.362, 0.4407, 0.362, 0.2799, 0.3928, 0.3473, 0.31, 0.3473, 0.31, 0.3399, 0.3928, 0.3399, 0.3726, 0.2799, 0.362, 0.2799, 0.362, 0.1609, 0.3726, 0.1609, 0.9752, -0.004181, 0.9752, 0.9957, 0.004239, 0.9957, 0.004239, -0.004181, 5.028e-05, 5.039e-05, 0.9999, 5.028e-05, 0.9999, 0.2529, 5.071e-05, 0.2529, 1.0, 0.187, 4.324e-05, 0.187, 4.343e-05, 4.324e-05, 1.0, 4.326e-05, 0.05031, 0.004276, 0.05031, 1.004, 0.9231, 1.004, 0.9231, 0.004275, 0.04178, 0.9999, 0.04178, 4.074e-05, 0.0831, 4.074e-05, 0.0831, 0.9999, 5.025e-05, 5.025e-05, 0.9999, 5.046e-05, 0.9999, 0.2526, 5.025e-05, 0.2526, 0.04236, 1.0, 0.04236, 4.11e-05, 0.0846, 4.128e-05, 0.0846, 1.0, 0.04228, 4.11e-05, 0.04228, 0.9999, 4.306e-05, 0.9999, 4.11e-05, 4.11e-05, 1.0, 0.1868, 4.36e-05, 0.1868, 4.321e-05, 4.323e-05, 1.0, 4.321e-05, 0.0417, 5.492e-05, 0.04136, 1.0, 4.074e-05, 0.9999, 0.0003828, 4.074e-05, 0.991, 0.004271, 0.991, 0.9986, -0.009136, 1.004, -0.002233, 0.00427, 1.287e-05, 0.4597, 1.174e-05, 1.174e-05, 0.0138, 1.178e-05, 0.01381, 0.4597, 1.184e-05, 1.0, 1.286e-05, 0.5429, 0.01381, 0.5429, 0.01381, 1.0, 1.0, 0.2241, 4.74e-05, 0.2241, 4.734e-05, 4.837e-05, 1.0, 4.734e-05, 4.751e-05, 4.751e-05, 1.0, 4.793e-05, 1.0, 0.2258, 4.751e-05, 0.2258, 0.8686, 0.8727, 0.4967, 0.3764, 1.002, 0.01711, 6.904e-05, 6.936e-05, 0.9999, 6.904e-05, 0.9087, 0.4768, 0.0917, 0.4768, 0.1586, 0.08214, 0.8414, 0.08214, 0.7679, 0.4357, 0.2323, 0.4357, 0.9999, 0.4743, 6.886e-05, 0.4743, 0.09187, 6.886e-05, 0.9089, 8.914e-05, 0.002702, -0.003753, 0.4967, 0.3764, 0.1059, 0.8604, 0.1056, 0.4935, 0.4868, 9.892e-05, 0.8731, 0.4935, 0.1059, 0.8604, 0.4967, 0.3764, 0.8686, 0.8727, 0.209, 0.3047, 0.199, 0.3047, 0.0, 0.0, 0.209, 0.9999, 0.1337, 0.07368, 0.8663, 0.07368, 0.8663, 0.4772, 0.1337, 0.4772, 0.4398, 0.2276, 0.5218, 0.2277, 0.5217, 0.7725, 0.4397, 0.7724, 0.8507, 0.4686, 0.1493, 0.4686, 0.1493, 0.08226, 0.8507, 0.08226, 0.1977, 0.2553, 0.2714, 0.2553, 0.2714, 0.7447, 0.1977, 0.7447, 0.1599, 0.2275, 0.1862, 0.2275, 0.1861, 0.7723, 0.1598, 0.7723, 0.2714, 0.2553, 0.294, 0.2553, 0.294, 0.7447, 0.2714, 0.7447, 0.4146, 0.2276, 0.4398, 0.2276, 0.4397, 0.7724, 0.4145, 0.7724, 0.3411, 0.06061, 0.6565, 0.06087, 0.6565, 0.06087, 0.3411, 0.06061, 0.06895, 0.1893, 4.35e-05, 0.1893, 0.3408, 4.35e-05, 0.3628, 4.361e-05, 6.503e-05, 0.9999, 6.508e-05, 0.8823, 0.423, 0.8823, 0.423, 0.9999, 0.9999, 0.06122, 0.9999, 0.1208, 4.911e-05, 0.1208, 4.911e-05, 0.06121, 0.4525, 0.9999, 0.2256, 0.9999, 0.2256, 8.241e-05, 0.4525, 8.267e-05, 0.0, 0.0, 0.0, 0.0, 0.0, 0.0, 0.0, 0.0, 0.04689, 0.9999, 8.249e-05, 0.9999, 8.241e-05, 8.258e-05, 0.04689, 8.258e-05, 0.0001376, 0.1155, 0.02761, 0.1908, 0.02761, 0.1908, 0.0001376, 0.1155, 0.9999, 6.041e-05, 0.9844, 0.005676, 0.9844, 0.005676, 0.9999, 6.041e-05, 0.423, 6.503e-05, 0.423, 0.7794, 6.505e-05, 0.7794, 6.503e-05, 6.503e-05, 0.0, 0.0, 0.0, 0.0, 0.0, 0.0, 0.0, 0.0, 6.508e-05, 0.7794, 6.513e-05, 6.508e-05, 0.423, 6.503e-05, 0.423, 0.7794, 0.423, 0.8823, 0.423, 0.9999, 6.513e-05, 0.9999, 6.508e-05, 0.8823, 0.9705, 0.06675, 1.0, 0.1136, 4.746e-05, 0.1136, 0.01371, 0.06676, 0.9464, 0.01217, 1.0, 0.01218, 1.0, 0.01218, 0.9464, 0.01217, 0.9999, 0.4723, 6.872e-05, 0.4723, 0.08293, 6.873e-05, 0.8914, 6.872e-05, 6.508e-05, 0.8823, 6.508e-05, 0.7794, 0.423, 0.7794, 0.423, 0.8823, 0.0, 0.0, 0.0, 0.0, 0.0, 0.0, 0.0, 0.0, 0.0, 0.0, 0.0, 0.0, 0.0, 0.0, 0.0, 0.0, 0.0, 0.0, 0.0, 0.0, 0.0, 0.0, 0.0, 0.0, 0.1785, 0.9999, 0.04689, 0.9999, 0.04689, 8.258e-05, 0.1785, 8.241e-05, 0.09617, 0.05924, 0.0306, 0.05905, 0.0306, 0.05905, 0.09617, 0.05924, 0.9318, 0.065, 0.9846, 0.06539, 0.9846, 0.06539, 0.9318, 0.065, 1.0, 4.98e-05, 1.0, 0.06112, 4.911e-05, 0.06112, 4.911e-05, 4.911e-05, 0.6513, 0.06047, 0.3464, 0.06023, 0.3464, 0.06023, 0.6513, 0.06047, 0.0, 0.0, 0.0, 0.0, 0.0, 0.0, 0.0, 0.0, 0.513, 0.7331, 0.519, 1.064, 0.3484, 0.6122, 0.3464, 0.5017, 0.7319, 0.1893, 0.666, 0.1893, 0.5538, 4.373e-05, 0.5748, 4.373e-05, 0.9759, 4.746e-05, 0.9999, 0.06666, 4.746e-05, 0.06666, 0.01908, 4.968e-05, 0.9999, 0.06122, 0.9999, 0.1208, 4.911e-05, 0.1208, 4.911e-05, 0.06121, 0.423, 0.7794, 0.423, 0.8823, 6.508e-05, 0.8823, 6.505e-05, 0.7794, 0.2256, 0.9999, 0.1785, 0.9999, 0.1785, 8.241e-05, 0.2256, 8.241e-05, 1.103e-05, 0.01218, 0.06892, 0.01216, 0.06892, 0.01216, 1.103e-05, 0.01218, 0.0, 0.0, 0.0, 0.0, 0.0, 0.0, 0.0, 0.0, 0.6793, 0.9999, 0.6429, 0.9999, 0.6429, 8.311e-05, 0.6793, 8.329e-05, 0.2627, 0.1893, 0.06895, 0.1893, 0.3628, 4.361e-05, 0.4248, 4.373e-05, 0.0, 0.0, 0.0, 0.0, 0.0, 0.0, 0.0, 0.0, 0.01539, 0.06511, 0.0831, 0.06471, 0.0831, 0.06471, 0.01539, 0.06511, 0.9693, 0.05929, 0.9182, 0.0595, 0.9182, 0.0595, 0.9693, 0.05929, 1.0, 4.98e-05, 1.0, 0.06112, 4.911e-05, 0.06112, 4.911e-05, 4.911e-05, 0.4972, 0.9999, 0.4525, 0.9999, 0.4525, 8.267e-05, 0.4972, 8.276e-05, 0.6429, 0.9999, 0.4972, 0.9999, 0.4972, 8.276e-05, 0.6429, 8.311e-05, 0.3752, 1.001, 0.3298, 1.001, 0.3298, 0.8829, 0.3752, 0.8829, -0.07245, 1.001, -0.1075, 1.001, -0.1075, 0.8829, -0.07245, 0.8829, 0.3298, 0.8829, 0.1111, 0.8829, 0.1111, 0.7798, 0.3298, 0.7798, 0.3752, 0.8829, 0.3298, 0.8829, 0.3298, 0.7798, 0.3752, 0.7798, -0.07245, 0.8829, -0.1075, 0.8829, -0.1075, 0.7798, -0.07245, 0.7798, 0.3363, 0.0075, 0.6614, 0.007759, 0.6614, 0.05326, 0.3362, 0.053, 0.2673, 0.006727, 0.3363, 0.0075, 0.3362, 0.053, 0.2665, 0.05331, 0.9442, 0.001197, 0.999, 3.336e-05, 1.0, 0.04721, 0.9453, 0.04809, 0.7085, 0.02642, 0.6493, 0.02642, 0.666, 3.002e-05, 0.7319, 2.99e-05, 0.6493, 0.02642, 0.349, 0.02642, 0.3321, 2.99e-05, 0.666, 3.002e-05, 0.3411, 0.06061, 0.6565, 0.06087, 0.6566, 0.1052, 0.341, 0.1049, 0.2736, 0.05963, 0.3411, 0.06061, 0.341, 0.1049, 0.2741, 0.1051, 0.9318, 0.065, 0.9846, 0.06539, 0.984, 0.1113, 0.9309, 0.1106, 0.6935, 0.0457, 0.6343, 0.0457, 0.646, 0.02648, 0.7099, 0.02648, 0.9346, 0.0457, 0.8864, 0.0457, 0.9179, 0.02648, 0.9699, 0.02648, 0.7206, 0.05994, 0.9318, 0.065, 0.9309, 0.1106, 0.7201, 0.1054, 0.9496, 0.02642, 0.9014, 0.02642, 0.9464, 2.99e-05, 1.0, 2.99e-05, 0.7269, 0.007075, 0.9442, 0.001197, 0.9453, 0.04809, 0.7276, 0.05367, 0.06801, 0.8829, -0.07245, 0.8829, -0.07245, 0.7798, 0.06801, 0.7798, 0.06801, 1.001, -0.07245, 1.001, -0.07245, 0.8829, 0.06801, 0.8829, 0.06801, 0.7798, -0.07245, 0.7798, -0.07245, -0.0007561, 0.06801, -0.0007562, 0.1111, 0.7798, 0.06801, 0.7798, 0.06801, -0.0007562, 0.1111, -0.0007563, 0.1111, 1.001, 0.06801, 1.001, 0.06801, 0.8829, 0.1111, 0.8829, 0.1111, 0.8829, 0.06801, 0.8829, 0.06801, 0.7798, 0.1111, 0.7798, 0.6614, 0.007759, 0.7269, 0.007075, 0.7276, 0.05367, 0.6614, 0.05326, 0.6565, 0.06087, 0.7206, 0.05994, 0.7201, 0.1054, 0.6566, 0.1052, 0.8864, 0.0457, 0.6935, 0.0457, 0.7099, 0.02648, 0.9179, 0.02648, 0.9014, 0.02642, 0.7085, 0.02642, 0.7319, 2.99e-05, 0.9464, 2.99e-05, 0.0831, 0.06471, 0.2736, 0.05963, 0.2741, 0.1051, 0.08394, 0.1103, 0.07106, 0.001064, 0.2673, 0.006727, 0.2665, 0.05331, 0.07011, 0.04789, 0.5021, 0.8829, 0.3752, 0.8829, 0.3752, 0.7798, 0.5021, 0.7798, 0.5021, 1.001, 0.3752, 1.001, 0.3752, 0.8829, 0.5021, 0.8829, 0.334, 0.0457, 0.2716, 0.0457, 0.2548, 0.02648, 0.3221, 0.02648, 0.349, 0.02642, 0.2866, 0.02642, 0.2627, 2.99e-05, 0.3321, 2.99e-05, 0.5021, 0.7798, 0.3752, 0.7798, 0.3752, -0.0007563, 0.5021, -0.0007562, 0.5472, 0.7798, 0.5021, 0.7798, 0.5021, -0.0007562, 0.5472, -0.0007561, 0.5472, 1.001, 0.5021, 1.001, 0.5021, 0.8829, 0.5472, 0.8829, 0.5472, 0.8829, 0.5021, 0.8829, 0.5021, 0.7798, 0.5472, 0.7798, 0.0006122, 3.447e-05, 0.07106, 0.001064, 0.07011, 0.04789, 3.336e-05, 0.04718, 0.01539, 0.06511, 0.0831, 0.06471, 0.08394, 0.1103, 0.01588, 0.111, 0.2716, 0.0457, 0.09735, 0.0457, 0.06687, 0.02648, 0.2548, 0.02648, 0.2866, 0.02642, 0.1124, 0.02642, 0.06894, 2.99e-05, 0.2627, 2.99e-05, 1.0, 0.1893, 0.9464, 0.1893, 0.6434, 4.373e-05, 0.6606, 4.35e-05, 0.4943, -0.2883, 0.4998, 0.0103, 0.342, 0.2601, 0.3402, 0.1603, 0.666, 0.1893, 0.3321, 0.1893, 0.447, 4.373e-05, 0.5538, 4.373e-05, 0.4998, 0.0103, 0.5017, 0.1172, 0.3426, 0.2959, 0.342, 0.2601, 6.884e-05, 6.89e-05, 0.9999, 6.884e-05, 0.8914, 0.474, 0.08293, 0.474, 0.3321, 0.1893, 0.2627, 0.1893, 0.4248, 4.373e-05, 0.447, 4.373e-05, 0.5017, 0.1172, 0.5111, 0.6317, 0.3458, 0.4678, 0.3426, 0.2959, 0.9464, 0.1893, 0.7319, 0.1893, 0.5748, 4.373e-05, 0.6434, 4.373e-05, 0.5111, 0.6317, 0.513, 0.7331, 0.3464, 0.5017, 0.3458, 0.4678, 0.6481, 0.4362, 0.606, 0.4362, 0.6363, 0.04324, 0.6903, 0.04327, 0.9464, 0.01217, 1.0, 0.01218, 1.0, 0.01218, 0.9464, 0.01217, 0.0001459, 0.4516, 0.0001459, 0.4516, 0.0001459, 0.4516, 0.0001459, 0.4516, 0.2627, 0.01216, 0.3321, 0.01216, 0.3321, 0.01216, 0.2627, 0.01216, 0.9442, 0.001197, 0.7269, 0.007075, 0.7269, 0.007075, 0.9442, 0.001197, 0.3321, 0.01216, 0.6661, 0.01216, 0.6661, 0.01216, 0.3321, 0.01216, 0.7269, 0.007075, 0.6614, 0.007759, 0.6614, 0.007759, 0.7269, 0.007075, 0.1792, 0.2553, 0.1977, 0.2553, 0.1977, 0.7447, 0.1792, 0.7447, 0.4991, 0.2553, 0.5228, 0.2553, 0.5228, 0.7447, 0.4991, 0.7447, 0.2869, 0.2276, 0.4146, 0.2276, 0.4145, 0.7724, 0.2868, 0.7724, 0.4087, 0.2553, 0.4326, 0.2553, 0.4326, 0.7447, 0.4087, 0.7447, 0.4326, 0.2553, 0.4991, 0.2553, 0.4991, 0.7447, 0.4326, 0.7447, 0.2604, 0.2276, 0.2869, 0.2276, 0.2868, 0.7724, 0.2602, 0.7724, 0.294, 0.2553, 0.4087, 0.2553, 0.4087, 0.7447, 0.294, 0.7447, 0.1862, 0.2275, 0.2604, 0.2276, 0.2602, 0.7724, 0.1861, 0.7723, 0.5218, 0.2277, 0.5423, 0.2277, 0.5422, 0.7725, 0.5217, 0.7725, 0.9998, 0.4953, 0.9998, 0.5234, 7.233e-05, 0.5229, 7.93e-05, 0.4949, 0.9999, 0.1379, 0.9999, 0.1742, 0.0001613, 0.1737, 0.0001704, 0.1374, 0.9999, 0.1742, 0.9998, 0.3488, 0.0001167, 0.3483, 0.0001613, 0.1737, 0.9998, 0.3832, 0.9998, 0.4953, 7.93e-05, 0.4949, 0.0001078, 0.3827, 0.9999, 0.03657, 0.9999, 0.1379, 0.0001704, 0.1374, 0.0001963, 0.03611, 0.9998, 0.3488, 0.9998, 0.3832, 0.0001078, 0.3827, 0.0001167, 0.3483, 0.9999, 0.0005384, 0.9999, 0.03657, 0.0001963, 0.03611, 0.0002052, 7.233e-05, 0.3487, 0.4361, 0.225, 0.436, 0.1462, 0.04301, 0.3053, 0.04309, 0.7319, 0.01216, 0.9464, 0.01217, 0.9464, 0.01217, 0.7319, 0.01216, 0.2673, 0.006727, 0.07106, 0.001064, 0.07106, 0.001064, 0.2673, 0.006727, 0.07106, 0.001064, 0.0006122, 3.447e-05, 0.0006122, 3.447e-05, 0.07106, 0.001064, 0.6661, 0.01216, 0.7319, 0.01216, 0.7319, 0.01216, 0.6661, 0.01216, 0.4028, 0.0608, 0.5965, 0.0608, 0.6239, 0.4181, 0.3747, 0.4181, 0.3625, 0.0608, 0.4028, 0.0608, 0.3747, 0.4181, 0.323, 0.4181, 0.1113, 3.56e-05, 0.8887, 3.5e-05, 1.0, 0.1225, 3.5e-05, 0.1225, 0.7592, 0.0608, 0.7902, 0.0608, 0.8731, 0.4181, 0.8331, 0.4181, 0.3321, 0.2374, 0.2628, 0.2374, 0.2628, 4.872e-05, 0.3321, 4.872e-05, 0.2004, 0.04761, 0.2417, 0.04761, 0.2417, 0.1899, 0.2004, 0.1899, 1.0, 0.2374, 0.9464, 0.2374, 0.9464, 4.872e-05, 1.0, 4.872e-05, 3.03e-05, 3.03e-05, 1.0, 3.061e-05, 1.0, 0.09182, 3.03e-05, 0.09182, 0.7675, 0.04761, 0.7996, 0.04761, 0.7996, 0.1899, 0.7675, 0.1899, 0.9464, 0.2374, 0.7319, 0.2374, 0.7319, 4.872e-05, 0.9464, 4.872e-05, 0.2417, 0.04761, 0.3578, 0.04761, 0.3578, 0.1899, 0.2417, 0.1899, 0.5995, 0.04761, 0.639, 0.04761, 0.639, 0.1899, 0.5995, 0.1899, 1.0, 0.09182, 3.03e-05, 0.09182, 3.042e-05, 3.039e-05, 1.0, 3.03e-05, 0.666, 0.2374, 0.3321, 0.2374, 0.3321, 4.872e-05, 0.666, 4.872e-05, 0.06895, 0.2374, 4.872e-05, 0.2374, 4.872e-05, 4.872e-05, 0.06895, 4.872e-05, 0.639, 0.04761, 0.7675, 0.04761, 0.7675, 0.1899, 0.639, 0.1899, 0.2628, 0.2374, 0.06895, 0.2374, 0.06895, 4.872e-05, 0.2628, 4.872e-05, 0.3994, 0.04761, 0.5995, 0.04761, 0.5995, 0.1899, 0.3994, 0.1899, 0.7319, 0.2374, 0.666, 0.2374, 0.666, 4.872e-05, 0.7319, 4.872e-05, 0.3578, 0.04761, 0.3994, 0.04761, 0.3994, 0.1899, 0.3578, 0.1899, 1.103e-05, 0.01218, 0.06892, 0.01216, 0.06892, 0.01216, 1.103e-05, 0.01218, 0.2101, 0.0608, 0.2501, 0.0608, 0.1783, 0.4181, 0.1269, 0.4181, 0.999, 3.336e-05, 0.9442, 0.001197, 0.9442, 0.001197, 0.999, 3.336e-05, 0.0001376, 0.0001376, 0.0001376, 0.0001376, 0.0001376, 0.0001376, 0.0001376, 0.0001376, 0.2501, 0.0608, 0.3625, 0.0608, 0.323, 0.4181, 0.1783, 0.4181, 0.3363, 0.0075, 0.2673, 0.006727, 0.2673, 0.006727, 0.3363, 0.0075, 0.785, 0.4363, 0.6481, 0.4362, 0.6903, 0.04327, 0.8664, 0.04335, 0.5965, 0.0608, 0.6347, 0.0608, 0.673, 0.4181, 0.6239, 0.4181, 0.6614, 0.007759, 0.3363, 0.0075, 0.3363, 0.0075, 0.6614, 0.007759, 0.606, 0.4362, 0.3929, 0.4361, 0.3622, 0.04311, 0.6363, 0.04324, 0.6347, 0.0608, 0.7592, 0.0608, 0.8331, 0.4181, 0.673, 0.4181, 0.3929, 0.4361, 0.3487, 0.4361, 0.3053, 0.04309, 0.3622, 0.04311, 0.8887, 0.1226, 0.1113, 0.1226, 3.501e-05, 3.509e-05, 1.0, 3.501e-05, 0.8192, 0.4363, 0.785, 0.4363, 0.8664, 0.04335, 0.9104, 0.04337, 0.06892, 0.01216, 0.2627, 0.01216, 0.2627, 0.01216, 0.06892, 0.01216, 0.225, 0.436, 0.181, 0.436, 0.08962, 0.04299, 0.1462, 0.04301])
me_cube_002.use_remesh_preserve_volume = False
me_cube_002.use_remesh_preserve_attributes = False
me_cube_002.use_mirror_vertex_groups = False
me_cube_002.update()

# ---- objects
ob_cube = bpy.data.objects.new('Cube', me_cube_002)

# ---- transforms, parenting, visibility, modifiers, constraints
ob_cube.location = (0.03345, -0.02146, 1.8)
ob_cube.rotation_euler = (0.0, -0.0, 1.571)
ob_cube.scale = (-2.623, 2.975, 1.0)
ob_cube.lineart.crease_threshold = 0.0

# ---- collection membership
col_collection_1.objects.link(ob_cube)

# ---- scene / render settings (as saved in the file)
scene.frame_start = 1; scene.frame_end = 250; scene.frame_set(0)
scene.render.engine = 'BLENDER_EEVEE_NEXT'
scene.render.resolution_percentage = 50
scene.render.dither_intensity = 0.0
scene.cycles.use_denoising = False
scene.cycles.samples = 128
scene.cycles.sampling_pattern = 'TABULATED_SOBOL'
scene.cycles.light_sampling_threshold = 0.0
scene.cycles.use_adaptive_sampling = False
scene.cycles.use_light_tree = False
scene.cycles.blur_glossy = 0.0
scene.cycles.sample_clamp_indirect = 0.0
scene.view_settings.view_transform = 'Standard'
bpy.context.view_layer.update()

# ---- added for rendering (the .blend has no active camera and no usable light): camera, sun
cam_auto = bpy.data.cameras.new('AutoCamera')
cam_auto.lens = 50.0
cam_auto.sensor_width = 36.0
cam_auto.clip_end = 1000.0
ob_auto_camera = bpy.data.objects.new('AutoCamera', cam_auto)
scene.collection.objects.link(ob_auto_camera)
ob_auto_camera.location = (13.3107, -12.1235, 15.6497)
ob_auto_camera.rotation_euler = (1.09748, -7.21219e-08, 0.694738)
scene.camera = ob_auto_camera
light_auto_sun = bpy.data.lights.new('AutoSun', 'SUN')
light_auto_sun.energy = 3.0
light_auto_sun.angle = 0.0523599
ob_auto_sun = bpy.data.objects.new('AutoSun', light_auto_sun)
scene.collection.objects.link(ob_auto_sun)
ob_auto_sun.rotation_euler = (0.872665, 0.174533, 0.523599)
bpy.context.view_layer.update()
